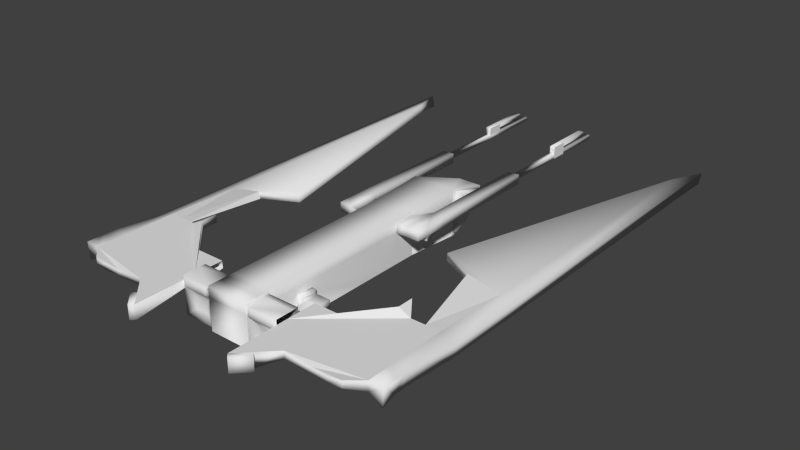 # Source: Spaceship_2_Kon_ana.blend  (saved by Blender 2.72.0; exported with 4.5.12 LTS)
import bpy
from mathutils import Matrix  # noqa: F401  (used for matrix-valued properties, if any)

bpy.ops.wm.read_factory_settings(use_empty=True)
scene = bpy.context.scene
scene.name = 'Scene'

# ---- collections
col_collection_1 = bpy.data.collections.new('Collection 1'); scene.collection.children.link(col_collection_1)

# ---- materials (node trees are filled in below, after node groups)
mat_material = bpy.data.materials.new('Material')
mat_material.alpha_threshold = 0.0
mat_material.use_transparent_shadow = False
mat_material.roughness = 0.5
mat_material.line_color = (0.0, 0.0, 0.0, 1.0)

# ---- material node trees

# ---- world
world_world = bpy.data.worlds.new('World'); scene.world = world_world
world_world.color = (0.05088, 0.05088, 0.05088)
world_world.use_sun_shadow = False
world_world.sun_shadow_jitter_overblur = 0.0
world_world.cycles.sampling_method = 'MANUAL'
world_world.cycles.sample_map_resolution = 256

# ---- meshes
me_cube = bpy.data.meshes.new('Cube')
me_cube.from_pydata([(-1.0, -1.0, -1.0), (-1.0, 1.0, -1.0), (-1.0, -1.0, 1.0), (-1.0, 1.0, 1.0), (0.01039, 1.0, -1.0), (0.01038, -1.0, -1.0), (-1.051, 4.761, -1.163), (-1.051, 4.761, 1.147), (0.1163, 4.761, -1.163), (-0.5789, 7.491, -0.2289), (-0.5789, 7.491, 0.2133), (0.0, 7.491, -0.2289), (0.0, 7.491, 0.2133), (-1.022, 4.929, -1.021), (-1.022, 4.929, 1.005), (-0.6079, 7.323, -0.2017), (-0.6079, 7.323, 0.1861), (-1.168, 4.954, -1.021), (-1.168, 4.954, 1.005), (-0.7542, 7.349, -0.2017), (-0.7542, 7.349, 0.1861), (-1.22, 5.404, -0.6585), (-1.22, 5.404, 0.6428), (-0.9538, 6.942, -0.1324), (-0.9538, 6.942, 0.1167), (-1.241, 5.964, -0.2013), (-1.241, 5.964, 0.1857), (-1.162, 6.422, -0.04487), (-1.162, 6.422, 0.02921), (-1.144, 5.947, -0.2013), (-1.144, 5.947, 0.1857), (-1.064, 6.405, -0.04487), (-1.064, 6.405, 0.02921), (0.01039, 2.052, -1.0), (-1.0, 2.052, 1.0), (-1.0, 2.052, -1.0), (-1.0, 1.041, 0.9224), (-1.0, 2.011, 0.9224), (-1.0, -8.028, -1.0), (-1.0, -7.471, 1.0), (-1.0, -7.471, -1.0), (0.01038, -6.228, -1.0), (-1.0, -6.228, 1.0), (-1.0, -6.228, -1.0), (-0.9621, -7.399, 0.8839), (-0.9621, -7.399, -0.8839), (-0.9621, -6.301, 0.8839), (-0.9621, -6.301, -0.8839), (-2.509, -7.399, 0.8839), (-2.509, -7.399, -0.8839), (-2.509, -6.301, 0.8839), (-2.509, -6.301, -0.8839), (-2.509, -7.261, 0.662), (-2.509, -7.261, 0.03424), (-2.509, -6.439, 0.662), (-2.509, -6.439, 0.2144), (-7.917, -7.261, 0.662), (-7.917, -6.439, 0.662), (-1.0, 1.0, 0.4905), (0.01039, 1.0, 0.4905), (-1.051, 4.761, 0.5588), (-0.5789, 7.491, 0.1006), (0.0, 7.491, 0.1006), (-1.022, 4.929, 0.4891), (-0.6079, 7.323, 0.08729), (-1.168, 4.954, 0.4891), (-0.7542, 7.349, 0.08729), (-1.22, 5.404, 0.3113), (-0.9538, 6.942, 0.05326), (-1.241, 5.964, 0.0871), (-1.162, 6.422, 0.01034), (-1.144, 5.947, 0.0871), (-1.064, 6.405, 0.01034), (-1.0, 2.052, 0.4905), (-1.0, 1.041, 0.4525), (-1.0, 2.011, 0.4525), (-1.0, -7.471, 0.4905), (-1.0, -6.228, 0.4905), (-0.9621, -7.399, 0.4336), (-0.9621, -6.301, 0.4336), (-2.509, -7.399, 0.4336), (-2.509, -6.301, 0.4336), (-2.509, -7.261, 0.3247), (-7.905, -7.261, 0.07931), (-2.509, -7.261, 0.662), (-7.917, -7.261, 0.662), (-2.509, -7.261, 0.3247), (-2.509, -9.738, 0.662), (-7.917, -7.859, 0.662), (-2.509, -9.738, -0.003506), (-7.855, -7.859, -0.1737), (-2.509, -5.44, 0.662), (-7.97, -4.0, 0.4102), (-2.509, -5.44, 0.3247), (-7.855, -4.0, -0.1737), (-5.213, -7.261, 0.662), (-5.213, -7.261, 0.662), (-5.213, -8.392, 0.5788), (-5.252, -8.392, 0.2954), (-5.318, -4.0, 0.9345), (-5.252, -4.0, 0.6036), (-7.97, -0.3869, 0.4102), (-7.855, -0.3869, -0.1737), (-5.318, -3.237, 0.9345), (-5.252, -3.237, 0.6036), (-6.565, -7.261, 0.662), (-6.565, -7.261, 0.662), (-6.579, -7.261, 0.3415), (-6.565, -8.422, 0.662), (-6.579, -8.422, 0.3415), (-6.579, -4.0, 0.3415), (-6.565, -4.0, 0.662), (-5.647, -0.3869, 0.5255), (-5.713, -0.3869, 0.8564), (-7.97, 14.82, 0.4102), (-7.855, 14.82, -0.1737), (-4.048, 0.4547, 0.5255), (-4.114, 0.4547, 0.8564), (-3.861, -7.261, 0.03424), (-3.861, -5.44, 0.662), (-3.861, -6.439, 0.2144), (-3.861, -7.261, 0.662), (-3.861, -7.261, 0.3247), (-3.861, -7.261, 0.662), (-3.861, -7.261, 0.3247), (-3.861, -8.392, 0.662), (-3.861, -8.392, 0.3247), (-3.861, -5.44, 0.3247), (-5.889, -4.0, 0.662), (-5.889, -7.261, 0.662), (-5.889, -7.261, 0.662), (-5.889, -8.422, 0.5707), (-5.915, -8.422, 0.2849), (-5.915, -4.0, 0.4725), (-7.241, -7.261, 0.662), (-7.241, -7.261, 0.662), (-7.241, -7.859, 0.662), (-7.242, -7.859, 0.2104), (-7.242, -4.0, 0.2104), (-7.242, -0.3869, 0.2104), (-7.241, -6.439, 0.662), (-7.241, -4.0, 0.662), (-7.307, -0.3869, 0.5412), (-7.242, 12.93, 0.2104), (-7.307, 12.93, 0.5412), (-2.143, 1.041, 0.9224), (-2.143, 8.283, 0.9224), (-2.143, 1.041, 0.4525), (-2.143, 8.283, 0.4525), (-1.572, 8.283, 0.4525), (-1.572, 1.041, 0.4525), (-1.572, 8.283, 0.9224), (-1.572, 1.041, 0.9224), (-1.985, 8.283, 0.7922), (-1.985, 8.283, 0.5826), (-1.73, 8.283, 0.5826), (-1.73, 8.283, 0.7922), (-1.985, 14.67, 0.7922), (-1.985, 14.67, 0.5826), (-1.73, 14.67, 0.5826), (-1.73, 14.67, 0.7922), (-1.73, 11.49, 0.7922), (-1.73, 11.49, 0.5826), (-1.985, 11.49, 0.7922), (-1.985, 11.49, 0.5826), (-1.73, 12.29, 0.5826), (-1.985, 12.29, 0.5826), (-1.73, 12.29, 0.7922), (-1.985, 12.29, 0.7922), (-1.73, 11.49, 1.162), (-1.985, 11.49, 1.162), (-1.73, 12.29, 1.162), (-1.985, 12.29, 1.162), (-1.73, 12.29, 0.977), (-1.985, 12.29, 0.977), (-1.985, 11.49, 0.977), (-1.73, 11.49, 0.977), (-1.73, 12.29, 1.162), (-1.985, 12.29, 1.162), (-1.73, 12.29, 0.977), (-1.985, 12.29, 0.977), (-1.73, 14.02, 1.162), (-1.985, 14.02, 1.162), (-1.73, 14.02, 0.977), (-1.985, 14.02, 0.977), (-1.392, -7.236, -0.5181), (-2.079, -7.236, -0.5181), (-1.392, -7.236, 0.06775), (-2.079, -7.236, 0.06775), (-1.962, 11.97, 0.7731), (-1.962, 11.97, 0.6017), (-1.753, 11.97, 0.6017), (-1.753, 11.97, 0.7731), (-1.93, 11.97, 0.7469), (-1.93, 11.97, 0.6279), (-1.785, 11.97, 0.6279), (-1.785, 11.97, 0.7469), (-1.948, 12.22, 0.9624), (-1.051, 4.761, -1.163), (0.1163, 4.761, -1.163), (-0.5789, 7.491, -0.2289), (0.0, 7.491, -0.2289), (-1.051, 4.761, -1.163), (0.1163, 4.761, -1.163), (0.01039, 2.052, -1.0), (-1.0, 2.052, -1.0), (-1.0, 1.0, -1.0), (0.01039, 1.0, -1.0), (0.01039, 2.052, -1.0), (-1.0, 2.052, -1.0), (-1.0, -1.0, -1.0), (-1.0, 1.0, -1.0), (0.01039, 1.0, -1.0), (0.01038, -1.0, -1.0), (-1.0, -1.0, -1.0), (0.01038, -1.0, -1.0), (0.01038, -6.228, -1.0), (-1.0, -6.228, -1.0), (-0.5789, 7.491, -0.2289), (-0.5789, 7.491, 0.2133), (0.0, 7.491, -0.2289), (0.0, 7.491, 0.2133), (-0.5789, 7.491, 0.1006), (0.0, 7.491, 0.1006), (-1.0, -8.028, -1.0), (-1.0, -7.471, -1.0), (0.01038, -6.228, -1.0), (-1.0, -6.228, -1.0), (-1.418, -6.301, -0.4953), (-2.053, -6.301, -0.4953), (-1.418, -6.301, 0.04498), (-2.053, -6.301, 0.04498), (-1.418, -4.165, -0.4953), (-2.053, -4.165, -0.4953), (-1.418, -4.165, 0.04498), (-2.053, -4.165, 0.04498), (-2.053, -4.758, 0.04498), (-1.418, -4.758, 0.04498), (-2.053, -4.758, -0.4953), (-1.418, -4.758, -0.4953), (-1.207, -4.165, -0.4953), (-1.207, -4.165, 0.04498), (-1.207, -4.758, 0.04498), (-1.207, -4.758, -0.4953), (-1.207, -4.047, -0.6032), (-1.207, -4.047, 0.1529), (-1.207, -4.876, 0.1529), (-1.207, -4.876, -0.6032), (-0.9565, -4.047, -0.6032), (-0.9565, -4.047, 0.1529), (-0.9565, -4.876, 0.1529), (-0.9565, -4.876, -0.6032), (-1.17, -7.51, 0.8233), (-2.301, -7.51, 0.8233), (-1.17, -7.51, 0.4942), (-2.301, -7.51, 0.4942), (-1.248, -6.301, 0.8839), (-1.248, -6.301, -0.8839), (-1.248, -7.399, -0.8839), (-1.248, -7.399, 0.8839), (-1.248, -7.399, 0.4336), (-1.519, -7.236, -0.5181), (-1.519, -7.236, 0.06775), (-1.535, -6.301, -0.4953), (-1.535, -6.301, 0.04498), (-1.535, -4.165, -0.4953), (-1.535, -4.165, 0.04498), (-1.535, -4.758, 0.04498), (-1.379, -7.51, 0.8233), (-1.379, -7.51, 0.4942), (-1.0, -6.85, 1.0), (-1.0, -6.85, -1.0), (0.01038, -6.85, -1.0), (-0.9621, -6.85, 0.8839), (-0.9621, -6.85, -0.8839), (-2.509, -6.85, 0.8839), (-2.509, -6.85, -0.8839), (-2.509, -6.85, 0.662), (-2.509, -6.85, -0.1159), (-7.917, -6.85, 0.662), (-7.905, -6.85, 0.07931), (-3.861, -6.85, -0.1159), (-7.241, -6.85, 0.662), (-1.0, -6.85, -1.0), (0.01038, -6.85, -1.0), (-1.248, -6.85, -0.8839), (0.01038, -6.554, -1.0), (-3.861, -6.654, 0.06427), (0.01038, -6.554, -1.0), (-1.248, -6.588, -0.8839), (-1.0, -6.554, 1.0), (-1.0, -6.554, -1.0), (-0.9621, -6.588, 0.8839), (-0.9621, -6.588, -0.8839), (-2.509, -6.588, 0.8839), (-2.509, -6.588, -0.8839), (-2.509, -6.654, 0.662), (-2.509, -6.654, 0.06427), (-7.917, -6.654, 0.662), (-7.905, -6.654, 0.07931), (-7.241, -6.654, 0.662), (-1.0, -6.554, -1.0), (-1.105, -6.301, 0.8839), (-1.105, -7.399, -0.8839), (-1.455, -7.236, -0.5181), (-1.105, -6.301, -0.8839), (-1.105, -7.399, 0.8839), (-1.105, -7.399, 0.4336), (-1.455, -7.236, 0.06775), (-1.477, -6.301, -0.4953), (-1.477, -6.301, 0.04498), (-1.477, -4.165, -0.4953), (-1.477, -4.165, 0.04498), (-1.477, -4.758, 0.04498), (-1.275, -7.51, 0.8233), (-1.275, -7.51, 0.4942), (-1.105, -6.85, -0.8839), (-1.105, -6.588, -0.8839), (-1.298, -6.943, -0.8839), (-1.298, -6.495, -0.8839), (-1.054, -6.943, -0.8839), (-1.054, -6.495, -0.8839), (-1.298, -6.943, -0.9981), (-1.298, -6.495, -0.9981), (-1.054, -6.943, -0.9981), (-1.054, -6.495, -0.9981), (-1.26, -6.872, -0.9981), (-1.26, -6.566, -0.9981), (-1.093, -6.872, -0.9981), (-1.093, -6.566, -0.9981), (-1.26, -6.872, -1.216), (-1.26, -6.566, -1.216), (-1.093, -6.872, -1.216), (-1.093, -6.566, -1.216), (-1.093, -6.566, -1.068), (-1.093, -6.872, -1.068), (-1.26, -6.566, -1.068), (-1.26, -6.872, -1.068), (-0.3361, -6.566, -1.068), (-0.3361, -6.872, -1.068), (-0.3361, -6.566, -1.216), (-0.3361, -6.872, -1.216), (-1.0, 1.087, 1.0), (-1.0, 1.087, -1.0), (0.01039, 1.087, -1.0), (-1.0, 1.121, 0.9224), (-1.0, 1.121, 0.4525), (-2.143, 1.642, 0.9224), (-2.143, 1.642, 0.4525), (-1.572, 1.642, 0.4525), (-1.0, 1.087, -1.0), (0.01039, 1.087, -1.0), (0.01039, 1.255, -1.0), (-1.0, 1.276, 0.4525), (-2.143, 2.795, 0.4525), (-1.572, 2.795, 0.4525), (0.01039, 1.255, -1.0), (-1.0, 1.255, 1.0), (-1.0, 1.255, -1.0), (-1.0, 1.276, 0.9224), (-2.143, 2.795, 0.9224), (-1.572, 2.795, 0.9224), (-1.0, 1.255, -1.0), (-2.082, 1.765, 0.1232), (-1.633, 1.765, 0.1232), (-2.082, 2.671, 0.4525), (-1.633, 2.671, 0.4525), (-3.131, -7.261, 0.03424), (-3.131, -5.44, 0.662), (-3.131, -6.439, 0.2144), (-3.131, -7.261, 0.662), (-3.131, -7.261, 0.3247), (-3.131, -7.261, 0.662), (-3.131, -7.261, 0.3247), (-3.131, -9.119, 0.662), (-3.131, -9.119, -0.003506), (-3.131, -5.44, 0.3247), (-3.131, -6.85, -0.1159), (-3.131, -6.654, 0.06427), (-2.687, -9.917, 0.662), (-2.687, -9.917, -0.003506), (-3.309, -9.297, 0.662), (-3.309, -9.297, -0.003507), (-2.069, 1.658, 0.4094), (-1.647, 1.658, 0.4094), (-2.024, 1.749, 0.1662), (-1.692, 1.749, 0.1662), (-2.069, 2.263, 0.7307), (-1.647, 2.263, 0.7307), (-2.024, 2.354, 0.4876), (-1.692, 2.354, 0.4876), (-0.9915, 4.881, -1.122), (-0.5612, 7.371, -0.2701), (0.0, 7.371, -0.2701), (-0.9915, 4.926, -1.251), (0.07273, 4.926, -1.251), (-0.5612, 7.415, -0.399), (0.0, 7.415, -0.399), (-0.9915, 4.926, -1.251), (0.07273, 4.926, -1.251), (-0.5612, 6.494, -1.178), (0.0, 6.494, -1.178), (-0.5789, 7.491, -0.2289), (0.0, 7.491, -0.2289), (-0.5612, 7.371, -0.2701), (0.0, 7.371, -0.2701), (-0.5612, 7.415, -0.399), (0.0, 7.415, -0.399), (-0.9915, 4.926, -1.251), (0.07273, 4.926, -1.251), (-0.5612, 6.494, -1.178), (0.0, 6.494, -1.178), (1.0, -1.0, -1.0), (1.0, 1.0, -1.0), (1.0, -1.0, 1.0), (1.0, 1.0, 1.0), (-0.01039, 1.0, -1.0), (-0.01038, -1.0, -1.0), (1.051, 4.761, -1.163), (1.051, 4.761, 1.147), (-0.1163, 4.761, -1.163), (0.5789, 7.491, -0.2289), (0.5789, 7.491, 0.2133), (0.0, 7.491, -0.2289), (0.0, 7.491, 0.2133), (1.022, 4.929, -1.021), (1.022, 4.929, 1.005), (0.6079, 7.323, -0.2017), (0.6079, 7.323, 0.1861), (1.168, 4.954, -1.021), (1.168, 4.954, 1.005), (0.7542, 7.349, -0.2017), (0.7542, 7.349, 0.1861), (1.22, 5.404, -0.6585), (1.22, 5.404, 0.6428), (0.9538, 6.942, -0.1324), (0.9538, 6.942, 0.1167), (1.241, 5.964, -0.2013), (1.241, 5.964, 0.1857), (1.162, 6.422, -0.04487), (1.162, 6.422, 0.02921), (1.144, 5.947, -0.2013), (1.144, 5.947, 0.1857), (1.064, 6.405, -0.04487), (1.064, 6.405, 0.02921), (-0.01039, 2.052, -1.0), (1.0, 2.052, 1.0), (1.0, 2.052, -1.0), (1.0, 1.041, 0.9224), (1.0, 2.011, 0.9224), (1.0, -8.028, -1.0), (1.0, -7.471, 1.0), (1.0, -7.471, -1.0), (-0.01038, -6.228, -1.0), (1.0, -6.228, 1.0), (1.0, -6.228, -1.0), (0.9621, -7.399, 0.8839), (0.9621, -7.399, -0.8839), (0.9621, -6.301, 0.8839), (0.9621, -6.301, -0.8839), (2.509, -7.399, 0.8839), (2.509, -7.399, -0.8839), (2.509, -6.301, 0.8839), (2.509, -6.301, -0.8839), (2.509, -7.261, 0.662), (2.509, -7.261, 0.03424), (2.509, -6.439, 0.662), (2.509, -6.439, 0.2144), (7.917, -7.261, 0.662), (7.917, -6.439, 0.662), (1.0, 1.0, 0.4905), (-0.01039, 1.0, 0.4905), (1.051, 4.761, 0.5588), (0.5789, 7.491, 0.1006), (0.0, 7.491, 0.1006), (1.022, 4.929, 0.4891), (0.6079, 7.323, 0.08729), (1.168, 4.954, 0.4891), (0.7542, 7.349, 0.08729), (1.22, 5.404, 0.3113), (0.9538, 6.942, 0.05326), (1.241, 5.964, 0.0871), (1.162, 6.422, 0.01034), (1.144, 5.947, 0.0871), (1.064, 6.405, 0.01034), (1.0, 2.052, 0.4905), (1.0, 1.041, 0.4525), (1.0, 2.011, 0.4525), (1.0, -7.471, 0.4905), (1.0, -6.228, 0.4905), (0.9621, -7.399, 0.4336), (0.9621, -6.301, 0.4336), (2.509, -7.399, 0.4336), (2.509, -6.301, 0.4336), (2.509, -7.261, 0.3247), (7.905, -7.261, 0.07931), (2.509, -7.261, 0.662), (7.917, -7.261, 0.662), (2.509, -7.261, 0.3247), (2.509, -9.738, 0.662), (7.917, -7.859, 0.662), (2.509, -9.738, -0.003506), (7.855, -7.859, -0.1737), (2.509, -5.44, 0.662), (7.97, -4.0, 0.4102), (2.509, -5.44, 0.3247), (7.855, -4.0, -0.1737), (5.213, -7.261, 0.662), (5.213, -7.261, 0.662), (5.213, -8.392, 0.5788), (5.252, -8.392, 0.2954), (5.318, -4.0, 0.9345), (5.252, -4.0, 0.6036), (7.97, -0.3869, 0.4102), (7.855, -0.3869, -0.1737), (5.318, -3.237, 0.9345), (5.252, -3.237, 0.6036), (6.565, -7.261, 0.662), (6.565, -7.261, 0.662), (6.579, -7.261, 0.3415), (6.565, -8.422, 0.662), (6.579, -8.422, 0.3415), (6.579, -4.0, 0.3415), (6.565, -4.0, 0.662), (5.647, -0.3869, 0.5255), (5.713, -0.3869, 0.8564), (7.97, 14.82, 0.4102), (7.855, 14.82, -0.1737), (4.048, 0.4547, 0.5255), (4.114, 0.4547, 0.8564), (3.861, -7.261, 0.03424), (3.861, -5.44, 0.662), (3.861, -6.439, 0.2144), (3.861, -7.261, 0.662), (3.861, -7.261, 0.3247), (3.861, -7.261, 0.662), (3.861, -7.261, 0.3247), (3.861, -8.392, 0.662), (3.861, -8.392, 0.3247), (3.861, -5.44, 0.3247), (5.889, -4.0, 0.662), (5.889, -7.261, 0.662), (5.889, -7.261, 0.662), (5.889, -8.422, 0.5707), (5.915, -8.422, 0.2849), (5.915, -4.0, 0.4725), (7.241, -7.261, 0.662), (7.241, -7.261, 0.662), (7.241, -7.859, 0.662), (7.242, -7.859, 0.2104), (7.242, -4.0, 0.2104), (7.242, -0.3869, 0.2104), (7.241, -6.439, 0.662), (7.241, -4.0, 0.662), (7.307, -0.3869, 0.5412), (7.242, 12.93, 0.2104), (7.307, 12.93, 0.5412), (2.143, 1.041, 0.9224), (2.143, 8.283, 0.9224), (2.143, 1.041, 0.4525), (2.143, 8.283, 0.4525), (1.572, 8.283, 0.4525), (1.572, 1.041, 0.4525), (1.572, 8.283, 0.9224), (1.572, 1.041, 0.9224), (1.985, 8.283, 0.7922), (1.985, 8.283, 0.5826), (1.73, 8.283, 0.5826), (1.73, 8.283, 0.7922), (1.985, 14.67, 0.7922), (1.985, 14.67, 0.5826), (1.73, 14.67, 0.5826), (1.73, 14.67, 0.7922), (1.73, 11.49, 0.7922), (1.73, 11.49, 0.5826), (1.985, 11.49, 0.7922), (1.985, 11.49, 0.5826), (1.73, 12.29, 0.5826), (1.985, 12.29, 0.5826), (1.73, 12.29, 0.7922), (1.985, 12.29, 0.7922), (1.73, 11.49, 1.162), (1.985, 11.49, 1.162), (1.73, 12.29, 1.162), (1.985, 12.29, 1.162), (1.73, 12.29, 0.977), (1.985, 12.29, 0.977), (1.985, 11.49, 0.977), (1.73, 11.49, 0.977), (1.73, 12.29, 1.162), (1.985, 12.29, 1.162), (1.73, 12.29, 0.977), (1.985, 12.29, 0.977), (1.73, 14.02, 1.162), (1.985, 14.02, 1.162), (1.73, 14.02, 0.977), (1.985, 14.02, 0.977), (1.392, -7.236, -0.5181), (2.079, -7.236, -0.5181), (1.392, -7.236, 0.06775), (2.079, -7.236, 0.06775), (1.051, 4.761, -1.163), (-0.1163, 4.761, -1.163), (0.5789, 7.491, -0.2289), (0.0, 7.491, -0.2289), (1.051, 4.761, -1.163), (-0.1163, 4.761, -1.163), (-0.01039, 2.052, -1.0), (1.0, 2.052, -1.0), (1.0, 1.0, -1.0), (-0.01039, 1.0, -1.0), (-0.01039, 2.052, -1.0), (1.0, 2.052, -1.0), (1.0, -1.0, -1.0), (1.0, 1.0, -1.0), (-0.01039, 1.0, -1.0), (-0.01038, -1.0, -1.0), (1.0, -1.0, -1.0), (-0.01038, -1.0, -1.0), (-0.01038, -6.228, -1.0), (1.0, -6.228, -1.0), (0.5789, 7.491, -0.2289), (0.5789, 7.491, 0.2133), (0.0, 7.491, -0.2289), (0.0, 7.491, 0.2133), (0.5789, 7.491, 0.1006), (0.0, 7.491, 0.1006), (1.0, -8.028, -1.0), (1.0, -7.471, -1.0), (-0.01038, -6.228, -1.0), (1.0, -6.228, -1.0), (1.418, -6.301, -0.4953), (2.053, -6.301, -0.4953), (1.418, -6.301, 0.04498), (2.053, -6.301, 0.04498), (1.418, -4.165, -0.4953), (2.053, -4.165, -0.4953), (1.418, -4.165, 0.04498), (2.053, -4.165, 0.04498), (2.053, -4.758, 0.04498), (1.418, -4.758, 0.04498), (2.053, -4.758, -0.4953), (1.418, -4.758, -0.4953), (1.207, -4.165, -0.4953), (1.207, -4.165, 0.04498), (1.207, -4.758, 0.04498), (1.207, -4.758, -0.4953), (1.207, -4.047, -0.6032), (1.207, -4.047, 0.1529), (1.207, -4.876, 0.1529), (1.207, -4.876, -0.6032), (0.9565, -4.047, -0.6032), (0.9565, -4.047, 0.1529), (0.9565, -4.876, 0.1529), (0.9565, -4.876, -0.6032), (1.17, -7.51, 0.8233), (2.301, -7.51, 0.8233), (1.17, -7.51, 0.4942), (2.301, -7.51, 0.4942), (1.248, -6.301, 0.8839), (1.248, -6.301, -0.8839), (1.248, -7.399, -0.8839), (1.248, -7.399, 0.8839), (1.248, -7.399, 0.4336), (1.519, -7.236, -0.5181), (1.519, -7.236, 0.06775), (1.535, -6.301, -0.4953), (1.535, -6.301, 0.04498), (1.535, -4.165, -0.4953), (1.535, -4.165, 0.04498), (1.535, -4.758, 0.04498), (1.379, -7.51, 0.8233), (1.379, -7.51, 0.4942), (1.0, -6.85, 1.0), (1.0, -6.85, -1.0), (-0.01038, -6.85, -1.0), (0.9621, -6.85, 0.8839), (0.9621, -6.85, -0.8839), (2.509, -6.85, 0.8839), (2.509, -6.85, -0.8839), (2.509, -6.85, 0.662), (2.509, -6.85, -0.1159), (7.917, -6.85, 0.662), (7.905, -6.85, 0.07931), (3.861, -6.85, -0.1159), (7.241, -6.85, 0.662), (1.0, -6.85, -1.0), (-0.01038, -6.85, -1.0), (1.248, -6.85, -0.8839), (-0.01038, -6.554, -1.0), (3.861, -6.654, 0.06427), (-0.01038, -6.554, -1.0), (1.248, -6.588, -0.8839), (1.0, -6.554, 1.0), (1.0, -6.554, -1.0), (0.9621, -6.588, 0.8839), (0.9621, -6.588, -0.8839), (2.509, -6.588, 0.8839), (2.509, -6.588, -0.8839), (2.509, -6.654, 0.662), (2.509, -6.654, 0.06427), (7.917, -6.654, 0.662), (7.905, -6.654, 0.07931), (7.241, -6.654, 0.662), (1.0, -6.554, -1.0), (1.105, -6.301, 0.8839), (1.105, -7.399, -0.8839), (1.455, -7.236, -0.5181), (1.105, -6.301, -0.8839), (1.105, -7.399, 0.8839), (1.105, -7.399, 0.4336), (1.455, -7.236, 0.06775), (1.477, -6.301, -0.4953), (1.477, -6.301, 0.04498), (1.477, -4.165, -0.4953), (1.477, -4.165, 0.04498), (1.477, -4.758, 0.04498), (1.275, -7.51, 0.8233), (1.275, -7.51, 0.4942), (1.105, -6.85, -0.8839), (1.105, -6.588, -0.8839), (1.298, -6.943, -0.8839), (1.298, -6.495, -0.8839), (1.054, -6.943, -0.8839), (1.054, -6.495, -0.8839), (1.298, -6.943, -0.9981), (1.298, -6.495, -0.9981), (1.054, -6.943, -0.9981), (1.054, -6.495, -0.9981), (1.26, -6.872, -0.9981), (1.26, -6.566, -0.9981), (1.093, -6.872, -0.9981), (1.093, -6.566, -0.9981), (1.26, -6.872, -1.216), (1.26, -6.566, -1.216), (1.093, -6.872, -1.216), (1.093, -6.566, -1.216), (1.093, -6.566, -1.068), (1.093, -6.872, -1.068), (1.26, -6.566, -1.068), (1.26, -6.872, -1.068), (1.0, 1.087, 1.0), (1.0, 1.087, -1.0), (-0.01039, 1.087, -1.0), (1.0, 1.121, 0.9224), (1.0, 1.121, 0.4525), (2.143, 1.642, 0.9224), (2.143, 1.642, 0.4525), (1.572, 1.642, 0.4525), (1.0, 1.087, -1.0), (-0.01039, 1.087, -1.0), (-0.01039, 1.255, -1.0), (1.0, 1.276, 0.4525), (2.143, 2.795, 0.4525), (1.572, 2.795, 0.4525), (-0.01039, 1.255, -1.0), (1.0, 1.255, 1.0), (1.0, 1.255, -1.0), (1.0, 1.276, 0.9224), (2.143, 2.795, 0.9224), (1.572, 2.795, 0.9224), (1.0, 1.255, -1.0), (2.082, 1.765, 0.1232), (1.633, 1.765, 0.1232), (2.082, 2.671, 0.4525), (1.633, 2.671, 0.4525), (3.131, -7.261, 0.03424), (3.131, -5.44, 0.662), (3.131, -6.439, 0.2144), (3.131, -7.261, 0.662), (3.131, -7.261, 0.3247), (3.131, -7.261, 0.662), (3.131, -7.261, 0.3247), (3.131, -9.119, 0.662), (3.131, -9.119, -0.003506), (3.131, -5.44, 0.3247), (3.131, -6.85, -0.1159), (3.131, -6.654, 0.06427), (2.687, -9.917, 0.662), (2.687, -9.917, -0.003506), (3.309, -9.297, 0.662), (3.309, -9.297, -0.003507), (2.069, 1.658, 0.4094), (1.647, 1.658, 0.4094), (2.024, 1.749, 0.1662), (1.692, 1.749, 0.1662), (2.069, 2.263, 0.7307), (1.647, 2.263, 0.7307), (2.024, 2.354, 0.4876), (1.692, 2.354, 0.4876), (0.9915, 4.881, -1.122), (0.5612, 7.371, -0.2701), (0.0, 7.371, -0.2701), (0.9915, 4.926, -1.251), (-0.07273, 4.926, -1.251), (0.5612, 7.415, -0.399), (0.0, 7.415, -0.399), (0.9915, 4.926, -1.251), (-0.07273, 4.926, -1.251), (0.5612, 6.494, -1.178), (0.0, 6.494, -1.178), (0.5789, 7.491, -0.2289), (0.0, 7.491, -0.2289), (0.5612, 7.371, -0.2701), (0.0, 7.371, -0.2701), (0.5612, 7.415, -0.399), (0.0, 7.415, -0.399), (0.9915, 4.926, -1.251), (-0.07273, 4.926, -1.251), (0.5612, 6.494, -1.178), (0.0, 6.494, -1.178), (-1.0, -8.114, -1.0), (-1.0, -8.114, -1.0), (1.0, -8.114, -1.0), (1.0, -8.114, -1.0)], [(620, 704), (80, 52), (43, 211), (223, 62), (1, 210), (80, 82), (95, 96), (105, 106), (121, 123), (129, 130), (205, 209), (8, 199), (203, 8), (4, 207), (212, 4), (5, 213), (215, 5), (686, 620), (301, 217), (224, 38), (309, 263), (272, 284), (286, 288), (228, 309), (1, 209), (344, 351), (352, 356), (370, 372), (401, 411), (407, 397), (395, 399), (399, 409), (405, 393), (227, 217), (227, 630), (492, 464), (455, 614), (626, 474), (413, 613), (492, 494), (507, 508), (517, 518), (533, 535), (541, 542), (583, 585), (608, 612), (420, 602), (606, 420), (416, 610), (615, 416), (417, 616), (618, 417), (218, 403), (627, 450), (712, 666), (675, 687), (689, 691), (631, 712), (735, 733), (413, 612), (743, 750), (751, 755), (769, 771), (800, 810), (806, 796), (794, 798), (798, 808), (804, 792), (812, 811), (814, 813), (10, 221), (7, 219)], [(211, 210, 214, 43, 217, 77, 42, 2, 3, 58, 1), (73, 34, 7, 60), (33, 35, 205, 204), (9, 61, 222, 218), (9, 6, 13, 15), (6, 9, 200, 198), (15, 13, 17, 19), (7, 10, 16, 14), (15, 64, 16, 10, 218, 222, 219, 9), (60, 7, 14, 63), (14, 16, 20, 18), (63, 14, 18, 65), (18, 20, 24, 22), (65, 18, 22, 67), (27, 25, 29, 31), (22, 24, 28, 26), (22, 26, 69, 25, 21, 67), (30, 32, 72, 31, 29, 71), (26, 28, 32, 30), (70, 27, 31, 72), (26, 30, 71, 29, 25, 69), (58, 73, 35, 206, 1), (35, 33, 208, 209), (349, 150, 147, 348), (109, 137, 107), (58, 3, 36, 74), (77, 43, 47, 79), (43, 41, 226, 227), (41, 43, 217, 216), (76, 39, 44, 78), (290, 42, 46, 292), (80, 260, 307, 78, 254, 315, 269, 255), (120, 127, 376, 369), (276, 49, 80, 81, 51, 295), (371, 82, 86, 373), (98, 132, 109, 107, 124, 126), (35, 73, 60, 6), (6, 60, 63, 13), (13, 63, 65, 17), (66, 19, 17, 21, 23, 68, 24, 20), (17, 65, 67, 21), (24, 68, 23, 21, 25, 27, 70, 28), (28, 70, 72, 32), (34, 73, 75, 37), (42, 77, 79, 46), (40, 76, 78, 45), (373, 86, 89, 375), (82, 52, 84, 86), (137, 136, 88, 90), (86, 84, 87, 89), (99, 100, 104, 103), (92, 94, 299, 280, 83, 90, 88, 85, 56, 279, 298, 57), (119, 127, 100, 99), (113, 112, 116, 117), (133, 110, 111, 128), (138, 94, 102, 139), (94, 92, 101, 102), (97, 131, 108, 109, 132, 98, 126, 125), (141, 111, 110, 138), (144, 143, 115, 114), (142, 113, 117, 144), (139, 102, 115, 143), (102, 101, 114, 115), (377, 367, 118, 281), (367, 371, 122, 118), (277, 296, 54, 91, 368, 119, 99, 103, 128, 111, 141, 140, 300, 282, 134, 135, 136, 108, 131, 97, 125, 374, 87, 84, 52), (375, 374, 125, 126), (368, 376, 127, 119), (109, 108, 136, 137), (110, 138, 139, 112), (92, 141, 142, 101), (117, 116, 143, 144), (101, 142, 144, 114), (112, 139, 143, 116), (354, 360, 146, 148), (151, 149, 155, 156), (361, 151, 146, 360), (150, 152, 145, 147), (90, 83, 107), (74, 36, 152, 150), (167, 165, 159, 160), (146, 151, 156, 153), (149, 148, 154, 155), (148, 146, 153, 154), (168, 167, 160, 157), (154, 164, 166, 158, 159, 165, 162, 155), (154, 153, 163, 168, 157, 158, 166, 164), (156, 155, 162, 161), (153, 156, 161, 163), (161, 162, 165, 167), (173, 174, 180, 179), (170, 169, 171, 172), (575, 587, 582, 581, 588, 573), (174, 175, 170, 172), (167, 173, 179, 177, 171, 169, 176, 161), (167, 168, 174, 173), (163, 161, 176, 169, 170, 175), (34, 446, 419, 7), (179, 180, 184, 183), (171, 173, 179, 177), (174, 172, 178, 180), (172, 171, 177, 178), (177, 179, 183, 181), (180, 178, 182, 184), (178, 177, 181, 182), (42, 454, 414, 2), (415, 741, 756, 446, 34, 357, 342, 3), (168, 163, 175, 174), (80, 49, 186, 188), (45, 78, 187, 185), (188, 262, 308, 187, 78, 307, 260, 80), (181, 183, 184, 182), (157, 160, 159, 158), (3, 2, 414, 415), (39, 451, 673, 693, 454, 42, 290, 270), (198, 200, 392, 391), (9, 11, 201, 200), (35, 6, 202, 205), (358, 35, 209, 362), (0, 1, 211, 210), (43, 0, 214, 217), (10, 12, 221, 219), (61, 10, 219, 222), (11, 9, 218, 220), (291, 43, 227, 301), (452, 488, 451, 39, 76, 40), (46, 79, 47, 305, 257, 51, 81, 50, 256, 302), (233, 235, 266, 312, 234, 241, 240, 232, 311, 265), (231, 236, 235, 233, 238, 229), (237, 239, 243, 242), (231, 264, 310, 230, 237, 236), (230, 228, 239, 237), (242, 243, 247, 246), (239, 232, 240, 243), (235, 236, 267, 313, 237, 242, 241, 234, 312, 266), (246, 247, 251, 250), (243, 240, 244, 247), (241, 242, 246, 245), (240, 241, 245, 244), (250, 251, 248, 249), (247, 244, 248, 251), (245, 246, 250, 249), (244, 245, 249, 248), (48, 80, 255, 253), (78, 44, 252, 254), (39, 270, 273, 44), (136, 135, 134, 282, 300, 140, 141, 92, 57, 298, 279, 56, 85, 88), (378, 377, 281, 287), (40, 271, 283, 225), (317, 316, 320, 321), (270, 290, 292, 273), (271, 291, 301, 283), (274, 293, 47, 43, 225, 283, 227, 40, 45), (369, 378, 287, 120), (45, 185, 304, 261, 186, 49, 258, 303), (304, 185, 187, 308, 262, 188, 186, 261), (229, 238, 233, 265, 311, 232, 239, 228, 263), (252, 314, 268, 253, 255, 269, 315, 254), (48, 253, 268, 314, 252, 44, 306, 259), (44, 273, 292, 46, 302, 256, 50, 294, 275, 48, 259, 306), (49, 276, 295, 51, 257, 305, 47, 293, 274, 45, 303, 258), (321, 320, 324, 325), (289, 317, 321, 319), (285, 289, 319, 318), (316, 285, 318, 320), (325, 324, 328, 329), (319, 321, 325, 323), (318, 319, 323, 322), (320, 318, 322, 324), (323, 325, 329, 327), (322, 323, 327, 326), (324, 322, 326, 328), (336, 334, 333, 331), (337, 336, 331, 330), (329, 328, 335, 334), (327, 329, 334, 336), (326, 327, 336, 337), (335, 328, 326, 337, 330, 332, 341, 339), (334, 335, 339, 338), (333, 334, 338, 340), (354, 355, 366, 365), (137, 90, 107), (3, 342, 357, 34, 37, 359, 345, 36), (147, 145, 347, 348), (36, 345, 359, 37, 361, 360, 347, 145, 152), (1, 343, 350, 206), (348, 347, 360, 354), (343, 358, 362, 350), (149, 355, 354, 148), (361, 355, 149, 151), (363, 365, 366, 364), (355, 349, 364, 366), (354, 365, 363, 348), (348, 363, 385, 383), (122, 371, 373, 124), (124, 373, 375, 126), (278, 53, 367, 377), (53, 82, 371, 367), (374, 375, 382, 381), (91, 93, 376, 368), (297, 278, 377, 378), (55, 297, 378, 369), (380, 379, 381, 382), (375, 89, 380, 382), (87, 374, 381, 379), (89, 87, 379, 380), (383, 385, 389, 387), (364, 349, 384, 386), (363, 364, 386, 385), (349, 348, 383, 384), (388, 387, 389, 390), (386, 384, 388, 390), (385, 386, 390, 389), (384, 383, 387, 388), (391, 392, 396, 394), (394, 396, 400, 398), (398, 400, 410, 408), (400, 396, 406, 410), (806, 805, 809, 810, 411, 410, 406, 407), (405, 404, 402, 802, 801, 803, 804), (804, 803, 805, 806, 407, 406, 404, 405), (198, 391, 790, 601), (396, 392, 404, 406), (392, 200, 402, 404), (200, 201, 403, 402), (37, 75, 355, 361), (75, 353, 346, 74, 150, 349, 355), (127, 120, 124, 107, 100), (124, 120, 287, 281, 118, 122), (103, 104, 133, 128), (280, 299, 94, 138, 110, 133, 104, 100, 107, 83), (142, 141, 111, 113), (110, 112, 113, 111), (376, 93, 55, 369), (614, 413, 470, 415, 414, 454, 489, 620, 455, 617, 613), (485, 472, 419, 446), (445, 607, 608, 447), (421, 621, 625, 473), (421, 427, 425, 418), (418, 601, 603, 421), (427, 431, 429, 425), (419, 426, 428, 422), (476, 427, 421, 622, 625, 621, 422, 428), (472, 475, 426, 419), (426, 430, 432, 428), (428, 432, 478, 431, 427, 476), (475, 477, 430, 426), (430, 434, 436, 432), (477, 479, 434, 430), (439, 443, 441, 437), (434, 438, 440, 436), (434, 479, 433, 437, 481, 438), (442, 483, 441, 443, 484, 444), (438, 442, 444, 440), (482, 484, 443, 439), (438, 481, 437, 441, 483, 442), (470, 413, 609, 447, 485), (447, 612, 611, 445), (748, 747, 559, 562), (521, 519, 549), (470, 486, 448, 415), (489, 491, 459, 455), (455, 630, 629, 453), (453, 619, 620, 455), (488, 490, 456, 451), (686, 630, 704), (693, 695, 458, 454), (492, 658, 672, 718, 657, 490, 710, 663), (532, 768, 775, 539), (679, 698, 463, 493, 492, 461), (770, 772, 498, 494), (510, 538, 536, 519, 521, 544), (447, 418, 472, 485), (625, 801, 621, 403, 802, 402, 218, 222, 219, 624, 221, 422, 622), (418, 425, 475, 472), (425, 429, 477, 475), (478, 432, 436, 480, 435, 433, 429, 431), (429, 433, 479, 477), (436, 440, 482, 439, 437, 433, 435, 480), (440, 444, 484, 482), (446, 449, 487, 485), (454, 458, 491, 489), (452, 457, 490, 488), (772, 774, 501, 498), (494, 498, 496, 464), (549, 502, 500, 548), (498, 501, 499, 496), (511, 515, 516, 512), (504, 469, 701, 682, 468, 497, 500, 502, 495, 683, 702, 506), (531, 511, 512, 539), (525, 529, 528, 524), (545, 540, 523, 522), (550, 551, 514, 506), (506, 514, 513, 504), (509, 537, 538, 510, 544, 521, 520, 543), (553, 550, 522, 523), (556, 526, 527, 555), (554, 556, 529, 525), (551, 555, 527, 514), (514, 527, 526, 513), (776, 684, 530, 766), (766, 530, 534, 770), (680, 464, 496, 499, 773, 537, 509, 543, 520, 548, 547, 546, 685, 703, 552, 553, 523, 540, 515, 511, 531, 767, 503, 466, 699), (774, 538, 537, 773), (767, 531, 539, 775), (521, 549, 548, 520), (522, 524, 551, 550), (504, 513, 554, 553), (529, 556, 555, 528), (513, 526, 556, 554), (524, 528, 555, 551), (753, 560, 558, 759), (563, 568, 567, 561), (760, 759, 558, 563), (562, 559, 557, 564), (502, 519, 495), (486, 562, 564, 448), (568, 573, 579, 572, 571, 577, 574, 567), (558, 565, 568, 563), (561, 567, 566, 560), (560, 566, 565, 558), (580, 569, 572, 579), (578, 570, 569, 580), (565, 575, 573, 568), (566, 576, 575, 565), (585, 591, 592, 586), (582, 584, 583, 581), (586, 590, 592, 584, 582, 587, 575, 576, 578, 580), (579, 585, 586, 580), (591, 595, 596, 592), (586, 592, 590, 584), (584, 590, 589, 583), (592, 596, 594, 590), (590, 594, 593, 589), (492, 600, 598, 461), (457, 597, 599, 490), (600, 492, 663, 710, 490, 599, 711, 665), (569, 570, 571, 572), (593, 594, 596, 595), (601, 790, 791, 603), (421, 603, 604, 423), (447, 608, 605, 418), (757, 761, 612, 447), (412, 613, 614, 413), (455, 620, 617, 412), (422, 622, 624, 424), (473, 625, 622, 422), (423, 623, 621, 421), (694, 704, 630, 455), (458, 705, 659, 462, 493, 463, 660, 708, 459, 491), (636, 668, 714, 635, 643, 644, 637, 715, 669, 638), (634, 632, 641, 636, 638, 639), (640, 645, 646, 642), (634, 639, 640, 633, 713, 667), (633, 640, 642, 631), (645, 649, 650, 646), (642, 646, 643, 635), (638, 669, 715, 637, 644, 645, 640, 716, 670, 639), (649, 653, 654, 650), (646, 650, 647, 643), (644, 648, 649, 645), (643, 647, 648, 644), (653, 652, 651, 654), (650, 654, 651, 647), (648, 652, 653, 649), (647, 651, 652, 648), (460, 656, 658, 492), (490, 657, 655, 456), (451, 456, 676, 673), (548, 500, 497, 468, 682, 701, 469, 504, 553, 552, 703, 685, 546, 547), (777, 690, 684, 776), (452, 628, 686, 674), (720, 724, 723, 719), (673, 676, 695, 693), (674, 686, 704, 694), (768, 532, 690, 777), (457, 706, 661, 461, 598, 664, 707, 597), (707, 664, 598, 600, 665, 711, 599, 597), (632, 666, 631, 642, 635, 714, 668, 636, 641), (655, 657, 718, 672, 658, 656, 671, 717), (460, 662, 709, 456, 655, 717, 671, 656), (456, 709, 662, 460, 678, 697, 462, 659, 705, 458, 695, 676), (461, 661, 706, 457, 677, 696, 459, 708, 660, 463, 698, 679), (724, 728, 727, 723), (692, 722, 724, 720), (688, 721, 722, 692), (719, 723, 721, 688), (728, 732, 731, 727), (722, 726, 728, 724), (721, 725, 726, 722), (723, 727, 725, 721), (726, 730, 732, 728), (725, 729, 730, 726), (727, 731, 729, 725), (739, 734, 736, 737), (740, 733, 734, 739), (732, 737, 738, 731), (730, 739, 737, 732), (729, 740, 739, 730), (753, 764, 765, 754), (549, 519, 502), (415, 448, 744, 758, 449, 446, 756, 741), (559, 747, 746, 557), (448, 564, 557, 746, 759, 760, 449, 758, 744), (413, 609, 749, 742), (747, 753, 759, 746), (742, 749, 761, 757), (561, 560, 753, 754), (760, 563, 561, 754), (762, 763, 765, 764), (754, 765, 763, 748), (753, 747, 762, 764), (747, 782, 784, 762), (534, 536, 772, 770), (536, 538, 774, 772), (681, 776, 766, 465), (465, 766, 770, 494), (773, 780, 781, 774), (503, 767, 775, 505), (700, 777, 776, 681), (467, 768, 777, 700), (779, 781, 780, 778), (774, 781, 779, 501), (499, 778, 780, 773), (501, 779, 778, 499), (782, 786, 788, 784), (763, 785, 783, 748), (762, 784, 785, 763), (748, 783, 782, 747), (787, 789, 788, 786), (785, 789, 787, 783), (784, 788, 789, 785), (783, 787, 786, 782), (790, 793, 795, 791), (793, 797, 799, 795), (797, 807, 809, 799), (205, 202, 605, 608), (799, 809, 805, 795), (410, 411, 810, 809, 807, 408), (391, 394, 793, 790), (795, 805, 803, 791), (791, 803, 801, 603), (603, 801, 802, 604), (449, 760, 754, 487), (487, 754, 748, 562, 486, 745, 752), (539, 512, 519, 536, 532), (536, 534, 530, 684, 690, 532), (515, 540, 545, 516), (683, 495, 519, 512, 516, 545, 522, 550, 506, 702), (554, 525, 523, 553), (522, 523, 525, 524), (775, 768, 467, 505), (206, 35, 447, 609), (211, 614, 617, 214), (210, 613, 620, 217), (338, 737, 736, 340), (338, 339, 738, 737), (331, 734, 733, 330), (339, 341, 733, 740), (731, 738, 740, 729), (696, 677, 457, 452, 630, 704, 686, 628, 455, 459), (40, 43, 225, 630, 452), (283, 40, 225, 630, 620, 43, 217), (422, 221, 624, 219, 10, 7, 419, 622), (16, 64, 15, 19, 66, 20), (567, 574, 577, 571, 570, 578, 576, 566), (573, 588, 581, 583, 591, 595, 593, 589, 585, 579)])
me_cube.polygons.foreach_set('use_smooth', [1, 1, 1, 1, 1, 1, 1, 1, 0, 1, 1, 1, 1, 1, 1, 1, 1, 1, 1, 1, 1, 0, 1, 1, 1, 1, 1, 1, 1, 1, 1, 1, 1, 1, 1, 1, 1, 1, 1, 1, 1, 1, 1, 1, 1, 1, 1, 1, 1, 1, 1, 1, 1, 1, 1, 1, 1, 1, 1, 1, 1, 1, 1, 1, 1, 0, 1, 1, 1, 1, 1, 1, 1, 1, 1, 1, 1, 1, 1, 1, 1, 1, 1, 1, 1, 1, 1, 1, 1, 1, 1, 1, 1, 1, 0, 1, 1, 1, 1, 1, 1, 1, 1, 1, 1, 1, 1, 1, 1, 1, 1, 1, 1, 1, 1, 1, 1, 1, 1, 1, 1, 1, 1, 1, 1, 1, 1, 1, 1, 1, 1, 1, 1, 1, 1, 1, 1, 1, 1, 1, 1, 1, 1, 1, 1, 1, 1, 1, 1, 1, 1, 1, 1, 1, 1, 1, 1, 1, 1, 1, 1, 1, 1, 1, 1, 1, 1, 1, 1, 1, 1, 1, 1, 1, 1, 1, 1, 1, 1, 1, 1, 1, 1, 1, 1, 1, 1, 1, 1, 1, 1, 1, 1, 1, 1, 1, 1, 1, 1, 1, 1, 1, 1, 1, 1, 1, 1, 1, 1, 1, 1, 1, 1, 1, 1, 1, 1, 1, 1, 1, 1, 1, 1, 1, 1, 1, 1, 1, 1, 1, 0, 0, 0, 1, 1, 1, 1, 1, 1, 1, 1, 1, 0, 1, 1, 1, 1, 1, 1, 1, 1, 1, 1, 1, 1, 1, 0, 1, 1, 1, 1, 1, 1, 1, 1, 1, 1, 1, 1, 1, 1, 1, 1, 1, 1, 1, 1, 1, 1, 1, 1, 1, 1, 1, 1, 1, 1, 1, 1, 1, 1, 1, 1, 1, 1, 1, 1, 1, 1, 1, 1, 1, 0, 1, 1, 1, 1, 1, 1, 1, 1, 1, 1, 1, 1, 1, 1, 1, 1, 1, 1, 1, 1, 1, 1, 1, 1, 0, 1, 1, 1, 1, 1, 1, 1, 1, 1, 1, 1, 1, 1, 1, 1, 1, 1, 1, 1, 1, 1, 1, 1, 1, 1, 1, 1, 1, 1, 1, 1, 1, 1, 1, 1, 1, 1, 1, 1, 1, 1, 1, 1, 1, 1, 1, 1, 1, 1, 1, 1, 1, 1, 1, 1, 1, 1, 1, 1, 1, 1, 1, 1, 1, 1, 1, 1, 1, 1, 1, 1, 1, 1, 1, 1, 1, 1, 1, 1, 1, 1, 1, 1, 1, 1, 1, 1, 1, 1, 1, 1, 1, 1, 1, 1, 1, 1, 1, 1, 1, 1, 1, 1, 1, 1, 1, 1, 1, 1, 1, 1, 1, 1, 1, 1, 1, 1, 1, 1, 1, 0, 0, 0, 1, 0, 0, 0, 1, 1, 1, 1, 1, 0, 1, 1, 1, 1, 1, 1])
_uv = me_cube.uv_layers.new(name='UVMap')
_uv.uv.foreach_set('vector', [0.8528, 0.2144, 0.8528, 0.2803, 0.8528, 0.2803, 0.853, 0.4526, 0.853, 0.4526, 0.8043, 0.4526, 0.7877, 0.4526, 0.7876, 0.2803, 0.7875, 0.2144, 0.8041, 0.2144, 0.8528, 0.2144, 0.8041, 0.1798, 0.7875, 0.1798, 0.7826, 0.09055, 0.8018, 0.09055, 0.0, 0.0, 0.0, 0.0, 0.0, 0.0, 0.0, 0.0, 0.0, 0.0, 0.0, 0.0, 0.0, 0.0, 0.0, 0.0, 0.8277, 3.145e-08, 0.8579, 0.09055, 0.8533, 0.08498, 0.8268, 0.005564, 0.0, 0.0, 0.0, 0.0, 0.0, 0.0, 0.0, 0.0, 0.3542, 0.8119, 0.3542, 0.8928, 0.3493, 0.8928, 0.3493, 0.8119, 0.7826, 0.09055, 0.8133, 1.572e-08, 0.8142, 0.005564, 0.7872, 0.08498, 0.8268, 0.005564, 0.8174, 0.005564, 0.8142, 0.005564, 0.8133, 1.572e-08, 0.8277, 3.145e-08, 0.817, 0.0, 0.8133, 1.572e-08, 0.8277, 3.145e-08, 0.8018, 0.09055, 0.7826, 0.09055, 0.7872, 0.08498, 0.8041, 0.08498, 0.3542, 0.8929, 0.3542, 0.9723, 0.3493, 0.9723, 0.3493, 0.8928, 0.7905, 0.9415, 0.7905, 0.9246, 0.7953, 0.9246, 0.7953, 0.9416, 0.1333, 0.8913, 0.1602, 0.8119, 0.1624, 0.8256, 0.145, 0.8766, 0.1501, 0.8913, 0.1333, 0.8913, 0.145, 0.8766, 0.1559, 0.8766, 0.4169, 0.8967, 0.4169, 0.8813, 0.4201, 0.8813, 0.4201, 0.8967, 0.145, 0.8766, 0.1624, 0.8256, 0.1651, 0.843, 0.1599, 0.8581, 0.145, 0.8766, 0.1599, 0.8581, 0.1631, 0.8581, 0.1725, 0.8581, 0.1875, 0.8766, 0.1559, 0.8766, 0.6597, 0.9596, 0.6648, 0.9445, 0.6654, 0.9445, 0.6672, 0.9445, 0.6723, 0.9596, 0.6629, 0.9596, 0.7038, 0.9176, 0.7038, 0.9025, 0.707, 0.9025, 0.707, 0.9176, 0.8127, 0.8187, 0.8145, 0.8187, 0.8145, 0.8219, 0.8127, 0.8219, 0.8193, 0.8792, 0.8162, 0.8792, 0.8162, 0.876, 0.8162, 0.8664, 0.8193, 0.8664, 0.8193, 0.8759, 0.8041, 0.2144, 0.8041, 0.1798, 0.8527, 0.1798, 0.8528, 0.2144, 0.8528, 0.2144, 0.0, 0.0, 0.0, 0.0, 0.0, 0.0, 0.0, 0.0, 0.7599, 0.8613, 0.7599, 0.8811, 0.7412, 0.8811, 0.7412, 0.8613, 0.3984, 0.7657, 0.3767, 0.7473, 0.3984, 0.7274, 0.8041, 0.2144, 0.7875, 0.2144, 0.7901, 0.2131, 0.8054, 0.2131, 0.8043, 0.4526, 0.853, 0.4526, 0.8492, 0.455, 0.8062, 0.455, 0.0, 0.0, 0.0, 0.0, 0.0, 0.0, 0.0, 0.0, 0.0, 0.0, 0.0, 0.0, 0.0, 0.0, 0.0, 0.0, 0.8044, 0.4936, 0.7878, 0.4936, 0.7916, 0.4912, 0.8063, 0.4912, 0.7877, 0.4634, 0.7877, 0.4526, 0.7915, 0.455, 0.7915, 0.4644, 0.1956, 0.9423, 0.1956, 0.9007, 0.1956, 0.896, 0.1956, 0.8913, 0.1991, 0.8982, 0.1991, 0.9016, 0.1991, 0.9051, 0.1991, 0.9355, 0.487, 0.7005, 0.487, 0.6674, 0.5109, 0.6674, 0.5109, 0.7005, 0.373, 0.8813, 0.3909, 0.8813, 0.3909, 0.9247, 0.3551, 0.9247, 0.3551, 0.8813, 0.3645, 0.8813, 0.0, 0.0, 0.0, 0.0, 0.0, 0.0, 0.0, 0.0, 0.4416, 0.7648, 0.42, 0.7658, 0.3984, 0.7657, 0.3984, 0.7274, 0.487, 0.7275, 0.487, 0.7647, 0.8527, 0.1798, 0.8041, 0.1798, 0.8018, 0.09055, 0.8579, 0.09055, 0.8579, 0.09055, 0.8018, 0.09055, 0.8041, 0.08498, 0.8533, 0.08498, 0.7905, 0.9912, 0.7905, 0.9415, 0.7953, 0.9416, 0.7953, 0.9913, 0.1635, 0.8119, 0.1729, 0.8119, 0.1994, 0.8913, 0.1875, 0.8766, 0.1705, 0.8256, 0.1644, 0.8256, 0.1624, 0.8256, 0.1602, 0.8119, 0.1994, 0.8913, 0.1501, 0.8913, 0.1559, 0.8766, 0.1875, 0.8766, 0.1624, 0.8256, 0.1644, 0.8256, 0.1705, 0.8256, 0.1875, 0.8766, 0.1725, 0.8581, 0.1675, 0.843, 0.1657, 0.843, 0.1651, 0.843, 0.8121, 0.8187, 0.8127, 0.8187, 0.8127, 0.8219, 0.8121, 0.8219, 0.7875, 0.1798, 0.8041, 0.1798, 0.8054, 0.1811, 0.79, 0.1811, 0.7877, 0.4526, 0.8043, 0.4526, 0.8062, 0.455, 0.7915, 0.455, 0.853, 0.4936, 0.8044, 0.4936, 0.8063, 0.4912, 0.8492, 0.4912, 0.5109, 0.7275, 0.5311, 0.7275, 0.5311, 0.8094, 0.5109, 0.789, 0.0, 0.0, 0.0, 0.0, 0.0, 0.0, 0.0, 0.0, 0.8318, 0.8683, 0.8465, 0.8679, 0.8471, 0.8902, 0.8198, 0.8889, 0.5026, 0.8736, 0.5136, 0.8736, 0.5136, 0.9552, 0.4919, 0.9553, 0.8198, 0.9412, 0.8305, 0.9399, 0.8333, 0.9649, 0.8226, 0.9662, 0.962, 0.6205, 0.9811, 0.6203, 0.9728, 0.7078, 0.9728, 0.7143, 0.9728, 0.7279, 0.9811, 0.7475, 0.9538, 0.7476, 0.9538, 0.7279, 0.9538, 0.7279, 0.9538, 0.7143, 0.9538, 0.7078, 0.9538, 0.7007, 0.8223, 0.8914, 0.8333, 0.8902, 0.8305, 0.9399, 0.8198, 0.9412, 0.6883, 0.9025, 0.699, 0.905, 0.699, 0.9577, 0.6883, 0.9552, 0.02677, 0.9448, 0.02249, 0.9229, 0.03295, 0.9234, 0.03295, 0.9456, 0.3767, 0.6201, 0.3567, 0.6205, 0.3567, 0.5014, 0.3767, 0.501, 0.9811, 0.6203, 0.962, 0.6205, 0.962, 0.5014, 0.9811, 0.5013, 0.8432, 0.8011, 0.8436, 0.8234, 0.8471, 0.8456, 0.8367, 0.8463, 0.8343, 0.8245, 0.834, 0.8026, 0.8338, 0.7567, 0.8448, 0.7565, 0.03295, 0.9011, 0.03295, 0.9234, 0.02249, 0.9229, 0.01822, 0.901, 0.8783, 0.9075, 0.889, 0.908, 0.8986, 0.9717, 0.8796, 0.9708, 0.3318, 0.5016, 0.2798, 0.5021, 0.2272, 0.475, 0.3258, 0.0626, 0.3767, 0.501, 0.3567, 0.5014, 0.3567, 0.0, 0.3767, 0.06201, 0.9811, 0.5013, 0.962, 0.5014, 0.962, 0.0001271, 0.9811, 0.0, 0.5109, 0.7144, 0.5109, 0.7278, 0.487, 0.7278, 0.487, 0.7144, 0.3729, 0.9453, 0.3823, 0.9453, 0.3823, 0.9693, 0.3729, 0.9693, 0.1782, 0.7167, 0.1781, 0.7103, 0.178, 0.7032, 0.1775, 0.6703, 0.1978, 0.67, 0.2217, 0.6696, 0.2685, 0.6213, 0.2682, 0.5961, 0.2872, 0.6212, 0.3092, 0.6209, 0.3313, 0.6206, 0.3324, 0.701, 0.3325, 0.7081, 0.3326, 0.7146, 0.3328, 0.7281, 0.3328, 0.7281, 0.333, 0.7478, 0.3112, 0.7667, 0.2892, 0.7671, 0.2671, 0.7664, 0.223, 0.7669, 0.1995, 0.7912, 0.1795, 0.8119, 0.1784, 0.7303, 0.1784, 0.7303, 0.824, 0.7329, 0.8456, 0.7323, 0.8448, 0.7565, 0.8338, 0.7567, 0.7795, 0.9451, 0.7905, 0.9451, 0.7905, 0.9691, 0.7795, 0.9691, 0.8367, 0.8463, 0.8471, 0.8456, 0.8465, 0.8679, 0.8318, 0.8683, 0.3984, 0.62, 0.3767, 0.6201, 0.3767, 0.501, 0.4287, 0.5007, 0.3551, 0.6205, 0.3313, 0.6206, 0.3318, 0.5016, 0.3535, 0.5014, 0.8878, 0.4926, 0.8986, 0.4931, 0.889, 0.908, 0.8783, 0.9075, 0.3535, 0.5014, 0.3318, 0.5016, 0.3258, 0.0626, 0.3466, 0.0, 0.4287, 0.5007, 0.3767, 0.501, 0.3767, 0.06201, 0.4809, 0.4729, 0.9094, 0.5504, 0.9247, 0.5504, 0.9247, 0.7312, 0.9094, 0.7312, 0.5867, 0.9524, 0.5867, 0.9679, 0.5815, 0.9636, 0.5815, 0.9567, 0.7911, 0.5514, 0.7911, 0.7323, 0.7725, 0.7323, 0.7725, 0.5514, 0.1626, 0.9375, 0.1779, 0.9375, 0.1779, 0.9564, 0.1626, 0.9564, 0.3567, 0.7477, 0.3551, 0.7277, 0.3984, 0.7274, 0.1626, 0.9187, 0.1779, 0.9187, 0.1779, 0.9375, 0.1626, 0.9375, 0.9761, 0.8796, 0.9829, 0.8796, 0.9829, 0.958, 0.9761, 0.958, 0.04714, 0.9456, 0.04714, 0.9645, 0.0429, 0.9593, 0.0429, 0.9509, 0.09463, 0.9319, 0.09463, 0.9507, 0.09038, 0.9455, 0.09038, 0.9371, 0.09463, 0.9507, 0.0793, 0.9507, 0.08354, 0.9455, 0.09038, 0.9455, 0.5541, 0.9715, 0.5458, 0.9715, 0.5458, 0.893, 0.5541, 0.893, 0.8471, 0.9144, 0.8471, 0.8086, 0.8471, 0.7825, 0.8471, 0.704, 0.8554, 0.704, 0.8554, 0.7825, 0.8554, 0.8086, 0.8554, 0.9144, 1.0, 0.2104, 0.9932, 0.2104, 0.9932, 0.1046, 0.9932, 0.07846, 0.9932, 0.0, 1.0, 5.944e-06, 1.0, 0.07847, 1.0, 0.1046, 0.9761, 0.7476, 0.9829, 0.7476, 0.9829, 0.8534, 0.9761, 0.8534, 0.4169, 0.9871, 0.4085, 0.9871, 0.4085, 0.8813, 0.4169, 0.8813, 0.9761, 0.8534, 0.9829, 0.8534, 0.9829, 0.8796, 0.9761, 0.8796, 0.0, 0.0, 0.0, 0.0, 0.0, 0.0, 0.0, 0.0, 0.008322, 0.9642, 3.89e-09, 0.9642, 0.0, 0.938, 0.008322, 0.938, 0.1232, 0.9643, 0.1232, 0.9582, 0.1232, 0.9522, 0.1315, 0.9522, 0.1315, 0.9582, 0.1315, 0.9643, 0.9871, 0.07845, 0.9871, 0.1046, 0.9811, 0.1046, 0.9811, 0.07845, 0.9761, 0.8796, 0.9701, 0.8796, 0.9701, 0.8796, 0.964, 0.8796, 0.964, 0.8796, 0.964, 0.8534, 0.9701, 0.8534, 0.9761, 0.8534, 0.4599, 0.9525, 0.4599, 0.9609, 0.4538, 0.9609, 0.4538, 0.9525, 0.5732, 0.9524, 0.5815, 0.9524, 0.5815, 0.9584, 0.5815, 0.9645, 0.5732, 0.9645, 0.5732, 0.9584, 0.9248, 0.1786, 0.8596, 0.1786, 0.8579, 0.08919, 0.9265, 0.08919, 0.5448, 0.9776, 0.5365, 0.9776, 0.5365, 0.9203, 0.5448, 0.9203, 0.0, 0.0, 0.0, 0.0, 0.0, 0.0, 0.0, 0.0, 0.0, 0.0, 0.0, 0.0, 0.0, 0.0, 0.0, 0.0, 0.0, 0.0, 0.0, 0.0, 0.0, 0.0, 0.0, 0.0, 0.964, 0.8796, 0.9701, 0.8796, 0.9701, 0.9369, 0.964, 0.9369, 0.4918, 0.9819, 0.4858, 0.9819, 0.4858, 0.9246, 0.4918, 0.9246, 0.1315, 0.9522, 0.1232, 0.9522, 0.1232, 0.8948, 0.1315, 0.8948, 0.9248, 0.4516, 0.8596, 0.4516, 0.8596, 0.2792, 0.9248, 0.2792, 0.8596, 0.2133, 0.8596, 0.2104, 0.8596, 0.2049, 0.8596, 0.1786, 0.9248, 0.1786, 0.9248, 0.2049, 0.9248, 0.2104, 0.9248, 0.2133, 0.9932, 0.07846, 0.9932, 0.1046, 0.9871, 0.1046, 0.9871, 0.07845, 0.5961, 0.8153, 0.639, 0.8153, 0.6275, 0.8295, 0.6084, 0.8295, 0.639, 0.8663, 0.5961, 0.8663, 0.6084, 0.8522, 0.6275, 0.8522, 0.6084, 0.8295, 0.6084, 0.848, 0.6084, 0.8501, 0.6084, 0.8522, 0.5961, 0.8663, 0.5961, 0.8616, 0.5961, 0.8569, 0.5961, 0.8153, 0.4979, 0.9637, 0.4919, 0.9637, 0.4919, 0.9553, 0.4979, 0.9553, 0.4321, 0.9609, 0.4321, 0.9525, 0.4389, 0.9525, 0.4389, 0.9609, 0.9248, 0.2133, 0.9248, 0.2792, 0.8596, 0.2792, 0.8596, 0.2133, 0.9248, 0.4926, 0.8596, 0.4926, 0.8596, 0.4721, 0.8596, 0.4623, 0.8596, 0.4516, 0.9248, 0.4516, 0.9248, 0.4623, 0.9248, 0.4721, 0.7412, 0.8233, 0.7566, 0.7323, 0.7572, 0.7364, 0.7431, 0.8193, 0.0, 0.0, 0.0, 0.0, 0.0, 0.0, 0.0, 0.0, 0.0, 0.0, 0.0, 0.0, 0.0, 0.0, 0.0, 0.0, 0.0, 0.0, 0.0, 0.0, 0.0, 0.0, 0.0, 0.0, 0.0, 0.0, 0.0, 0.0, 0.0, 0.0, 0.0, 0.0, 0.0, 0.0, 0.0, 0.0, 0.0, 0.0, 0.0, 0.0, 0.0, 0.0, 0.0, 0.0, 0.0, 0.0, 0.0, 0.0, 0.0, 0.0, 0.0, 0.0, 0.0, 0.0, 0.0, 0.0, 0.0, 0.0, 0.0, 0.0, 0.0, 0.0, 0.0, 0.0, 0.0, 0.0, 0.0, 0.0, 0.0, 0.0, 0.0, 0.0, 0.4202, 0.8813, 0.3717, 0.8813, 0.3551, 0.8813, 0.3551, 0.8153, 0.3717, 0.8153, 0.4202, 0.8153, 0.4202, 0.8736, 0.4202, 0.8588, 0.4202, 0.8153, 0.4249, 0.8153, 0.4295, 0.8153, 0.4707, 0.8153, 0.4707, 0.8588, 0.4707, 0.8736, 0.4295, 0.8736, 0.4249, 0.8736, 0.4572, 0.9246, 0.4748, 0.9246, 0.4748, 0.9417, 0.4748, 0.9436, 0.4748, 0.9455, 0.4748, 0.9525, 0.4572, 0.9525, 0.4572, 0.9455, 0.4572, 0.9436, 0.4572, 0.9417, 0.5556, 0.9516, 0.5556, 0.9008, 0.5556, 0.8813, 0.5732, 0.8813, 0.5732, 0.9008, 0.5732, 0.9517, 0.09309, 0.9507, 0.09309, 0.9685, 0.0862, 0.9685, 0.0862, 0.9507, 0.5939, 0.9321, 0.577, 0.9321, 0.5751, 0.9321, 0.5732, 0.9321, 0.5732, 0.8813, 0.5939, 0.8813, 0.229, 0.9421, 0.2114, 0.9422, 0.2114, 0.8913, 0.229, 0.8913, 0.1102, 0.9146, 0.1232, 0.9266, 0.1232, 0.9319, 0.105, 0.915, 0.6168, 0.8859, 0.6168, 0.8663, 0.6237, 0.8663, 0.6237, 0.8859, 0.7795, 0.9525, 0.7602, 0.9525, 0.7602, 0.9354, 0.7602, 0.9335, 0.7602, 0.9315, 0.7602, 0.9246, 0.7795, 0.9246, 0.7795, 0.9315, 0.7795, 0.9335, 0.7795, 0.9354, 0.2278, 0.9422, 0.2278, 0.967, 0.2196, 0.967, 0.2196, 0.9422, 0.01822, 0.9063, 0.005199, 0.9208, 0.0, 0.9212, 0.01822, 0.901, 0.1232, 0.9001, 0.1102, 0.9146, 0.105, 0.915, 0.1232, 0.8948, 0.005199, 0.9208, 0.01822, 0.9328, 0.01822, 0.938, 0.0, 0.9212, 0.1873, 0.9187, 0.1626, 0.9187, 0.1626, 0.8914, 0.1873, 0.8913, 0.6125, 0.9641, 0.6125, 0.9367, 0.6206, 0.9367, 0.6206, 0.9641, 0.6043, 0.9367, 0.6043, 0.9641, 0.5961, 0.9641, 0.5961, 0.9367, 0.9095, 0.9649, 0.9095, 0.9399, 0.9177, 0.9399, 0.9177, 0.9649, 0.1479, 0.8913, 0.1626, 0.8913, 0.1604, 0.8982, 0.1497, 0.8982, 0.1626, 0.9423, 0.1479, 0.9423, 0.1497, 0.9355, 0.1604, 0.9355, 0.7878, 0.4936, 0.7877, 0.4731, 0.7916, 0.4731, 0.7916, 0.4912, 0.333, 0.7478, 0.3328, 0.7281, 0.3328, 0.7281, 0.3326, 0.7146, 0.3325, 0.7081, 0.3324, 0.701, 0.3313, 0.6206, 0.3551, 0.6205, 0.3544, 0.7007, 0.3545, 0.7078, 0.3546, 0.7143, 0.3548, 0.7278, 0.3548, 0.7278, 0.3551, 0.7475, 0.5109, 0.7077, 0.5109, 0.7144, 0.487, 0.7144, 0.487, 0.7077, 0.0, 0.0, 0.0, 0.0, 0.0, 0.0, 0.0, 0.0, 0.1146, 0.9538, 0.1146, 0.9624, 0.113, 0.9655, 0.113, 0.9507, 0.7877, 0.4731, 0.7877, 0.4634, 0.7915, 0.4644, 0.7916, 0.4731, 0.0, 0.0, 0.0, 0.0, 0.0, 0.0, 0.0, 0.0, 0.8492, 0.4731, 0.8492, 0.4644, 0.8492, 0.455, 0.853, 0.4526, 0.853, 0.4936, 0.853, 0.4731, 0.853, 0.4526, 0.853, 0.4936, 0.8492, 0.4912, 0.5109, 0.7005, 0.5109, 0.7077, 0.487, 0.7077, 0.487, 0.7005, 0.639, 0.8663, 0.6275, 0.8522, 0.6275, 0.8501, 0.6275, 0.848, 0.6275, 0.8295, 0.639, 0.8153, 0.639, 0.8569, 0.639, 0.8616, 0.6275, 0.8501, 0.6275, 0.8522, 0.6084, 0.8522, 0.6084, 0.8501, 0.6084, 0.848, 0.6084, 0.8295, 0.6275, 0.8295, 0.6275, 0.848, 0.5961, 0.9367, 0.5961, 0.8859, 0.5961, 0.8663, 0.613, 0.8663, 0.6149, 0.8663, 0.6168, 0.8663, 0.6168, 0.8859, 0.6168, 0.9367, 0.613, 0.9367, 0.1497, 0.9355, 0.1497, 0.932, 0.1497, 0.9286, 0.1497, 0.8982, 0.1604, 0.8982, 0.1604, 0.9286, 0.1604, 0.932, 0.1604, 0.9355, 0.8162, 0.8154, 0.8198, 0.8223, 0.8198, 0.8527, 0.8198, 0.8561, 0.8198, 0.8596, 0.8162, 0.8664, 0.8162, 0.8617, 0.8162, 0.857, 0.4202, 0.8736, 0.4381, 0.8736, 0.4467, 0.8736, 0.4561, 0.8736, 0.4561, 0.8783, 0.4561, 0.883, 0.4561, 0.9246, 0.4467, 0.9246, 0.4381, 0.9246, 0.4202, 0.9246, 0.4202, 0.883, 0.4202, 0.8783, 0.4919, 0.9246, 0.474, 0.9246, 0.4654, 0.9246, 0.4561, 0.9246, 0.4561, 0.883, 0.4561, 0.8783, 0.4561, 0.8736, 0.4654, 0.8736, 0.474, 0.8736, 0.4919, 0.8736, 0.4919, 0.8783, 0.4919, 0.883, 0.1993, 0.9423, 0.1993, 0.9571, 0.1956, 0.9571, 0.1956, 0.9423, 0.1193, 0.9538, 0.1146, 0.9538, 0.113, 0.9507, 0.1209, 0.9507, 0.1193, 0.9624, 0.1193, 0.9538, 0.1209, 0.9507, 0.1209, 0.9655, 0.1146, 0.9624, 0.1193, 0.9624, 0.1209, 0.9655, 0.113, 0.9655, 0.3989, 0.9517, 0.3989, 0.9664, 0.3976, 0.9641, 0.3976, 0.954, 0.5016, 0.9553, 0.5016, 0.9633, 0.4979, 0.9633, 0.4979, 0.9553, 0.4464, 0.9673, 0.4464, 0.9525, 0.4501, 0.9525, 0.4501, 0.9673, 0.5091, 0.9553, 0.5091, 0.9633, 0.5054, 0.9633, 0.5054, 0.9553, 0.3909, 0.9517, 0.3989, 0.9517, 0.3976, 0.954, 0.3922, 0.954, 0.3909, 0.9664, 0.3909, 0.9517, 0.3922, 0.954, 0.3922, 0.9641, 0.3989, 0.9664, 0.3909, 0.9664, 0.3922, 0.9641, 0.3976, 0.9641, 0.5184, 0.8736, 0.5184, 0.8791, 0.5136, 0.8791, 0.5136, 0.8736, 0.425, 0.9525, 0.425, 0.9626, 0.4202, 0.9626, 0.4202, 0.9525, 0.686, 0.8254, 0.686, 0.8153, 0.6883, 0.8153, 0.6883, 0.8254, 0.5207, 0.8736, 0.5207, 0.8791, 0.5184, 0.8791, 0.5184, 0.8736, 0.4273, 0.9525, 0.4273, 0.9626, 0.425, 0.9626, 0.425, 0.9525, 0.3278, 0.9554, 0.3301, 0.9554, 0.3301, 0.961, 0.3278, 0.961, 0.323, 0.961, 0.323, 0.9554, 0.323, 0.9305, 0.3278, 0.9305, 0.265, 0.9634, 0.255, 0.9634, 0.255, 0.9384, 0.265, 0.9384, 0.5136, 0.8791, 0.5184, 0.8791, 0.5184, 0.9041, 0.5136, 0.9041, 0.9452, 0.7819, 0.9265, 0.7819, 0.9285, 0.7778, 0.9432, 0.7778, 0.3767, 0.7473, 0.3567, 0.7477, 0.3984, 0.7274, 0.7875, 0.2144, 0.7875, 0.2115, 0.7875, 0.206, 0.7875, 0.1798, 0.79, 0.1811, 0.79, 0.2053, 0.79, 0.2104, 0.7901, 0.2131, 0.9094, 0.4926, 0.9247, 0.4926, 0.9247, 0.5124, 0.9094, 0.5124, 0.8098, 0.4936, 0.8098, 0.4963, 0.8098, 0.5014, 0.8098, 0.5256, 0.7911, 0.5514, 0.7725, 0.5514, 0.7725, 0.5134, 0.7725, 0.4936, 0.7911, 0.4936, 0.0, 0.0, 0.0, 0.0, 0.0, 0.0, 0.0, 0.0, 0.9094, 0.5124, 0.9247, 0.5124, 0.9247, 0.5504, 0.9094, 0.5504, 0.0, 0.0, 0.0, 0.0, 0.0, 0.0, 0.0, 0.0, 0.9265, 0.9628, 0.9265, 0.7819, 0.9452, 0.7819, 0.9452, 0.9628, 0.9964, 0.5987, 0.9811, 0.5987, 0.9815, 0.4178, 0.9968, 0.4178, 0.9432, 0.7476, 0.9432, 0.7778, 0.9285, 0.7778, 0.9285, 0.7476, 0.287, 0.9289, 0.287, 0.9669, 0.2762, 0.9627, 0.287, 0.9329, 0.9094, 0.5504, 0.9093, 0.5464, 0.8986, 0.5165, 0.9094, 0.5124, 0.8986, 0.9399, 0.9095, 0.942, 0.9081, 0.9439, 0.9, 0.9424, 0.0, 0.0, 0.0, 0.0, 0.0, 0.0, 0.0, 0.0, 0.487, 0.7275, 0.5109, 0.7275, 0.5109, 0.789, 0.487, 0.7647, 0.5311, 0.7144, 0.5311, 0.7278, 0.5109, 0.7278, 0.5109, 0.7144, 0.3729, 0.9247, 0.3823, 0.9247, 0.3823, 0.9453, 0.3729, 0.9453, 0.03084, 0.9676, 0.03084, 0.9456, 0.03688, 0.9458, 0.03688, 0.9677, 0.7795, 0.9246, 0.7905, 0.9246, 0.7905, 0.9451, 0.7795, 0.9451, 0.5311, 0.7077, 0.5311, 0.7144, 0.5109, 0.7144, 0.5109, 0.7077, 0.5311, 0.7005, 0.5311, 0.7077, 0.5109, 0.7077, 0.5109, 0.7005, 0.7289, 0.9252, 0.7072, 0.9259, 0.7078, 0.9054, 0.7294, 0.9046, 0.5109, 0.789, 0.5311, 0.8094, 0.5254, 0.8153, 0.5051, 0.7949, 0.09463, 0.9608, 0.09463, 0.9319, 0.1028, 0.9319, 0.1028, 0.9608, 0.7294, 0.931, 0.7078, 0.9318, 0.7072, 0.9259, 0.7289, 0.9252, 0.15, 0.9649, 0.1416, 0.9661, 0.1416, 0.9435, 0.15, 0.9423, 0.9095, 0.9568, 0.8986, 0.9588, 0.9, 0.9563, 0.9081, 0.9548, 0.9095, 0.942, 0.9095, 0.9568, 0.9081, 0.9548, 0.9081, 0.9439, 0.8986, 0.9588, 0.8986, 0.9399, 0.9, 0.9424, 0.9, 0.9563, 0.5635, 0.9656, 0.5635, 0.9517, 0.5717, 0.9531, 0.5717, 0.9641, 0.6513, 0.9445, 0.6597, 0.9456, 0.6597, 0.9682, 0.6513, 0.967, 0.6396, 0.9367, 0.6505, 0.9367, 0.6505, 0.9569, 0.6396, 0.9569, 0.5732, 0.9321, 0.587, 0.9321, 0.587, 0.9524, 0.5732, 0.9524, 0.7072, 0.8153, 0.7072, 0.9024, 0.7028, 0.9025, 0.7028, 0.8153, 0.7028, 0.8153, 0.7028, 0.9025, 0.6883, 0.8655, 0.7028, 0.8153, 0.0, 0.0, 0.0, 0.0, 0.0, 0.0, 0.0, 0.0, 0.0, 0.0, 0.0, 0.0, 0.0, 0.0, 0.0, 0.0, 0.1009, 0.8119, 0.1192, 0.8119, 0.1192, 0.8431, 0.1009, 0.8431, 0.1009, 0.8431, 0.08261, 0.8431, 0.08261, 0.8119, 0.1009, 0.8119, 0.244, 0.9612, 0.244, 0.9798, 0.24, 0.9803, 0.24, 0.9612, 0.24, 0.9422, 0.244, 0.9427, 0.244, 0.9612, 0.06146, 0.9538, 0.06146, 0.9353, 0.06568, 0.9353, 0.06568, 0.9538, 0.06568, 0.9538, 0.06568, 0.9723, 0.06146, 0.9723, 0.06146, 0.9538, 0.7412, 0.8233, 0.7431, 0.8193, 0.8079, 0.8193, 0.8098, 0.8233, 0.0, 0.0, 0.0, 0.0, 0.0, 0.0, 0.0, 0.0, 0.0, 0.0, 0.0, 0.0, 0.0, 0.0, 0.0, 0.0, 0.0, 0.0, 0.0, 0.0, 0.0, 0.0, 0.0, 0.0, 0.9968, 0.6251, 0.9815, 0.6251, 0.9811, 0.5987, 0.9964, 0.5987, 0.7785, 0.8491, 0.7785, 0.8733, 0.7785, 0.8784, 0.7785, 0.8811, 0.7599, 0.8811, 0.7599, 0.8613, 0.7599, 0.8233, 0.487, 0.6674, 0.487, 0.7005, 0.487, 0.7275, 0.3984, 0.7274, 0.4416, 0.6197, 0.7197, 0.9318, 0.7197, 0.9591, 0.7139, 0.9527, 0.7072, 0.9471, 0.7103, 0.933, 0.7197, 0.9318, 0.7197, 0.9318, 0.7304, 0.9333, 0.7304, 0.9595, 0.7243, 0.9586, 0.3551, 0.7142, 0.3551, 0.7077, 0.3567, 0.6205, 0.3767, 0.6201, 0.3984, 0.62, 0.42, 0.6198, 0.4416, 0.5945, 0.4416, 0.6197, 0.3984, 0.7274, 0.3551, 0.7277, 0.3318, 0.5016, 0.3313, 0.6206, 0.3092, 0.6209, 0.2798, 0.5021, 0.8067, 0.8811, 0.8067, 0.9993, 0.796, 1.0, 0.7963, 0.8817, 0.5109, 0.6674, 0.5311, 0.6674, 0.5311, 0.7005, 0.5109, 0.7005, 0.7124, 0.2144, 0.7124, 0.2144, 0.761, 0.2144, 0.7776, 0.2144, 0.7776, 0.2803, 0.7775, 0.4526, 0.7609, 0.4526, 0.7122, 0.4526, 0.7122, 0.4526, 0.7124, 0.2803, 0.7124, 0.2803, 0.7611, 0.1797, 0.7634, 0.09051, 0.7826, 0.09051, 0.7777, 0.1797, 0.0, 0.0, 0.0, 0.0, 0.0, 0.0, 0.0, 0.0, 0.0, 0.0, 0.0, 0.0, 0.0, 0.0, 0.0, 0.0, 0.7374, 0.0, 0.7383, 0.005562, 0.7118, 0.08495, 0.7072, 0.09051, 0.0, 0.0, 0.0, 0.0, 0.0, 0.0, 0.0, 0.0, 0.9193, 0.8891, 0.9241, 0.8891, 0.9241, 0.97, 0.9193, 0.97, 0.7826, 0.09051, 0.7779, 0.08495, 0.751, 0.005562, 0.7518, 0.0, 0.7478, 0.005562, 0.7383, 0.005562, 0.7374, 0.0, 0.7518, 0.0, 0.7482, 0.0, 0.7374, 0.0, 0.7518, 0.0, 0.751, 0.005562, 0.7634, 0.09051, 0.7611, 0.08495, 0.7779, 0.08495, 0.7826, 0.09051, 0.7038, 0.9819, 0.699, 0.9819, 0.699, 0.9025, 0.7038, 0.9025, 0.4273, 0.9525, 0.4321, 0.9525, 0.4321, 0.9558, 0.4321, 0.9653, 0.4273, 0.9653, 0.4273, 0.9558, 0.3823, 0.9745, 0.3871, 0.9744, 0.3871, 0.9914, 0.3823, 0.9915, 0.1994, 0.8119, 0.2111, 0.8267, 0.2284, 0.8777, 0.2263, 0.8913, 0.2162, 0.8119, 0.222, 0.8267, 0.2111, 0.8267, 0.1994, 0.8119, 0.4169, 0.8967, 0.4201, 0.8967, 0.4201, 0.9121, 0.4169, 0.9121, 0.2111, 0.8267, 0.226, 0.8451, 0.2312, 0.8603, 0.2284, 0.8777, 0.2111, 0.8267, 0.222, 0.8267, 0.2536, 0.8267, 0.2387, 0.8451, 0.2292, 0.8451, 0.226, 0.8451, 0.01822, 0.9456, 0.02143, 0.9456, 0.03084, 0.9456, 0.02578, 0.9608, 0.02398, 0.9608, 0.02336, 0.9608, 0.4169, 0.9121, 0.4201, 0.9122, 0.4201, 0.9273, 0.4169, 0.9273, 0.8127, 0.8186, 0.8127, 0.8154, 0.8145, 0.8155, 0.8145, 0.8187, 0.707, 0.9176, 0.707, 0.9209, 0.707, 0.9304, 0.7038, 0.9304, 0.7038, 0.9209, 0.7038, 0.9176, 0.761, 0.2144, 0.7124, 0.2144, 0.7124, 0.2144, 0.7124, 0.1797, 0.7611, 0.1797, 0.0, 0.0, 0.0, 0.0, 0.0, 0.0, 0.0, 0.0, 0.7972, 0.8431, 0.7785, 0.8431, 0.7785, 0.8233, 0.7972, 0.8233, 0.5744, 0.04962, 0.5744, 0.08787, 0.5528, 0.06803, 0.761, 0.2144, 0.7598, 0.2131, 0.7751, 0.2131, 0.7776, 0.2144, 0.7609, 0.4526, 0.759, 0.455, 0.716, 0.455, 0.7122, 0.4526, 0.0, 0.0, 0.0, 0.0, 0.0, 0.0, 0.0, 0.0, 0.0, 0.0, 0.0, 0.0, 0.0, 0.0, 0.0, 0.0, 0.7608, 0.4936, 0.7589, 0.4912, 0.7736, 0.4912, 0.7774, 0.4936, 0.7072, 0.6659, 0.7072, 0.6454, 0.7072, 0.6562, 0.7775, 0.4634, 0.7737, 0.4644, 0.7737, 0.455, 0.7775, 0.4526, 0.3871, 0.9247, 0.3907, 0.9316, 0.3907, 0.962, 0.3907, 0.9654, 0.3907, 0.9689, 0.3871, 0.9757, 0.3871, 0.971, 0.3871, 0.9663, 0.6631, 0.1149, 0.6869, 0.1149, 0.6869, 0.1479, 0.6631, 0.1479, 0.7781, 0.9245, 0.7695, 0.9245, 0.7602, 0.9245, 0.7602, 0.8811, 0.796, 0.8811, 0.796, 0.9246, 0.0, 0.0, 0.0, 0.0, 0.0, 0.0, 0.0, 0.0, 0.6177, 0.05057, 0.6631, 0.0506, 0.6631, 0.08785, 0.5744, 0.08787, 0.5744, 0.04962, 0.5961, 0.04956, 0.7124, 0.1797, 0.7072, 0.09051, 0.7634, 0.09051, 0.7611, 0.1797, 0.6843, 0.9555, 0.6735, 0.9555, 0.6735, 0.9555, 0.6735, 0.9364, 0.6735, 0.9364, 0.6735, 0.9173, 0.6735, 0.9173, 0.6843, 0.9173, 0.688, 0.9173, 0.688, 0.9364, 0.688, 0.9364, 0.688, 0.9555, 0.688, 0.9555, 0.7072, 0.09051, 0.7118, 0.08495, 0.7611, 0.08495, 0.7634, 0.09051, 0.3823, 0.9248, 0.3871, 0.9247, 0.3871, 0.9744, 0.3823, 0.9745, 0.2295, 0.8913, 0.2263, 0.8913, 0.2284, 0.8777, 0.2305, 0.8777, 0.2366, 0.8777, 0.2536, 0.8267, 0.2655, 0.8119, 0.239, 0.8913, 0.2655, 0.8119, 0.2536, 0.8267, 0.222, 0.8267, 0.2162, 0.8119, 0.2284, 0.8777, 0.2312, 0.8603, 0.2318, 0.8603, 0.2336, 0.8603, 0.2387, 0.8451, 0.2536, 0.8267, 0.2366, 0.8777, 0.2305, 0.8777, 0.8121, 0.8186, 0.8121, 0.8154, 0.8127, 0.8154, 0.8127, 0.8186, 0.7777, 0.1797, 0.7751, 0.1811, 0.7598, 0.1811, 0.7611, 0.1797, 0.7775, 0.4526, 0.7737, 0.455, 0.759, 0.455, 0.7609, 0.4526, 0.7122, 0.4936, 0.716, 0.4912, 0.7589, 0.4912, 0.7608, 0.4936, 0.6869, 0.08785, 0.6869, 0.0263, 0.7072, 0.005879, 0.7072, 0.08785, 0.0, 0.0, 0.0, 0.0, 0.0, 0.0, 0.0, 0.0, 0.9106, 0.7531, 0.8986, 0.7326, 0.9258, 0.7312, 0.9253, 0.7535, 0.312, 0.9595, 0.3013, 0.8779, 0.323, 0.8779, 0.323, 0.9595, 0.8333, 0.9152, 0.836, 0.8902, 0.8466, 0.8915, 0.8439, 0.9165, 0.9456, 0.6205, 0.9538, 0.7008, 0.9538, 0.7079, 0.9538, 0.7144, 0.9538, 0.7279, 0.9538, 0.7279, 0.9538, 0.7476, 0.9265, 0.7476, 0.9348, 0.7279, 0.9348, 0.7144, 0.9348, 0.7079, 0.9265, 0.6204, 0.8357, 0.965, 0.8333, 0.9152, 0.8439, 0.9165, 0.8466, 0.9663, 0.8471, 0.9697, 0.8471, 0.9169, 0.8578, 0.9144, 0.8578, 0.9672, 0.0415, 0.9019, 0.04768, 0.901, 0.04768, 0.9233, 0.03723, 0.9238, 0.5528, 0.1952, 0.5528, 0.3143, 0.5328, 0.3139, 0.5328, 0.1948, 0.9265, 0.6204, 0.9265, 0.5013, 0.9456, 0.5014, 0.9456, 0.6205, 0.9219, 0.8203, 0.9235, 0.865, 0.9125, 0.8647, 0.9127, 0.8188, 0.913, 0.7969, 0.9154, 0.7751, 0.9258, 0.7758, 0.9223, 0.7981, 0.04768, 0.9456, 0.03295, 0.9456, 0.03723, 0.9238, 0.04768, 0.9233, 0.8579, 0.5568, 0.8593, 0.4934, 0.8783, 0.4926, 0.8687, 0.5563, 0.1543, 0.3103, 0.1483, 0.7493, 0.0497, 0.3369, 0.1023, 0.3099, 0.5528, 0.3143, 0.5528, 0.7533, 0.5328, 0.8153, 0.5328, 0.3139, 0.9265, 0.5013, 0.9265, 0.0, 0.9456, 0.0001188, 0.9456, 0.5014, 0.6869, 0.101, 0.6631, 0.101, 0.6631, 0.08755, 0.6869, 0.08755, 0.3634, 0.9488, 0.3634, 0.9247, 0.3729, 0.9247, 0.3729, 0.9488, 0.000635, 0.0952, 0.0008204, 0.08164, 0.0008204, 0.08164, 0.001936, 0.0, 0.02195, 0.0207, 0.04544, 0.045, 0.08956, 0.04554, 0.1116, 0.04485, 0.1337, 0.04524, 0.1555, 0.06409, 0.1552, 0.08379, 0.1552, 0.08379, 0.155, 0.09736, 0.1549, 0.1038, 0.1548, 0.1109, 0.1537, 0.1913, 0.1317, 0.191, 0.1096, 0.1907, 0.09064, 0.2158, 0.09098, 0.1907, 0.04411, 0.1423, 0.0203, 0.1419, 0.0, 0.1417, 0.0004497, 0.1088, 0.0005467, 0.1017, 0.9027, 0.8885, 0.9125, 0.8647, 0.9235, 0.865, 0.9244, 0.8891, 0.4858, 0.9451, 0.4858, 0.9692, 0.4748, 0.9692, 0.4748, 0.9451, 0.9154, 0.7751, 0.9106, 0.7531, 0.9253, 0.7535, 0.9258, 0.7758, 0.5744, 0.1954, 0.6048, 0.3146, 0.5528, 0.3143, 0.5528, 0.1952, 0.1775, 0.1914, 0.1759, 0.3105, 0.1543, 0.3103, 0.1537, 0.1913, 0.8675, 0.972, 0.8579, 0.5568, 0.8687, 0.5563, 0.8783, 0.9715, 0.1759, 0.3105, 0.1691, 0.8119, 0.1483, 0.7493, 0.1543, 0.3103, 0.6048, 0.3146, 0.657, 0.3424, 0.5528, 0.7533, 0.5528, 0.3143, 0.718, 0.8468, 0.718, 0.6659, 0.7333, 0.6659, 0.7333, 0.8468, 0.105, 0.9507, 0.1093, 0.9455, 0.1161, 0.9455, 0.1203, 0.9507, 0.8284, 0.5514, 0.8471, 0.5514, 0.8471, 0.7323, 0.8284, 0.7323, 0.5365, 0.9392, 0.5365, 0.958, 0.5212, 0.958, 0.5212, 0.9392, 0.5328, 0.06764, 0.5744, 0.08787, 0.5311, 0.0876, 0.5365, 0.9203, 0.5365, 0.9392, 0.5212, 0.9392, 0.5212, 0.9203, 0.7402, 0.7319, 0.7402, 0.8377, 0.7402, 0.8638, 0.7402, 0.9423, 0.7333, 0.9423, 0.7333, 0.8638, 0.7333, 0.8376, 0.7333, 0.7319, 0.1625, 0.9612, 0.1583, 0.956, 0.1583, 0.9476, 0.1625, 0.9423, 0.1203, 0.9507, 0.1161, 0.9455, 0.1161, 0.9371, 0.1203, 0.9319, 0.7653, 0.9679, 0.7602, 0.9637, 0.7602, 0.9567, 0.7653, 0.9525, 0.1873, 0.9698, 0.1873, 0.8913, 0.1956, 0.8913, 0.1956, 0.9698, 0.964, 0.8796, 0.964, 0.958, 0.9572, 0.958, 0.9572, 0.8796, 0.2467, 0.9971, 0.2467, 0.8913, 0.255, 0.8913, 0.255, 0.9971, 0.964, 0.7476, 0.964, 0.8534, 0.9572, 0.8534, 0.9572, 0.7476, 0.0, 0.0, 0.0, 0.0, 0.0, 0.0, 0.0, 0.0, 0.008322, 0.9642, 0.008322, 0.938, 0.01664, 0.938, 0.01664, 0.9642, 0.9512, 0.8796, 0.9452, 0.8796, 0.9512, 0.8796, 0.9452, 0.8796, 0.9452, 0.8534, 0.9512, 0.8534, 0.9572, 0.8534, 0.964, 0.8534, 0.964, 0.8796, 0.9572, 0.8796, 0.4599, 0.9525, 0.4659, 0.9525, 0.4659, 0.9609, 0.4599, 0.9609, 0.3551, 0.982, 0.3551, 0.9247, 0.3634, 0.9247, 0.3634, 0.982, 0.0, 0.0, 0.0, 0.0, 0.0, 0.0, 0.0, 0.0, 0.0, 0.0, 0.0, 0.0, 0.0, 0.0, 0.0, 0.0, 0.9512, 0.8796, 0.9512, 0.9369, 0.9452, 0.9369, 0.9452, 0.8796, 0.1779, 0.976, 0.1779, 0.9187, 0.1862, 0.9187, 0.1862, 0.976, 0.6819, 0.8153, 0.6697, 0.8295, 0.6506, 0.8295, 0.639, 0.8153, 0.639, 0.8663, 0.6506, 0.8522, 0.6697, 0.8522, 0.6819, 0.8663, 0.6697, 0.8295, 0.6819, 0.8153, 0.6819, 0.8569, 0.6819, 0.8616, 0.6819, 0.8663, 0.6697, 0.8522, 0.6697, 0.8501, 0.6697, 0.848, 0.4395, 0.9525, 0.4464, 0.9525, 0.4464, 0.9609, 0.4395, 0.9609, 0.4719, 0.9525, 0.4719, 0.9609, 0.4659, 0.9609, 0.4659, 0.9525, 0.8098, 0.8233, 0.8079, 0.8193, 0.7938, 0.7364, 0.7944, 0.7323, 0.0, 0.0, 0.0, 0.0, 0.0, 0.0, 0.0, 0.0, 0.0, 0.0, 0.0, 0.0, 0.0, 0.0, 0.0, 0.0, 0.0, 0.0, 0.0, 0.0, 0.0, 0.0, 0.0, 0.0, 0.0, 0.0, 0.0, 0.0, 0.0, 0.0, 0.0, 0.0, 0.0, 0.0, 0.0, 0.0, 0.0, 0.0, 0.0, 0.0, 0.0, 0.0, 0.0, 0.0, 0.0, 0.0, 0.0, 0.0, 0.0, 0.0, 0.0, 0.0, 0.0, 0.0, 0.0, 0.0, 0.0, 0.0, 0.0, 0.0, 0.0, 0.0, 0.0, 0.0, 0.0, 0.0, 0.0, 0.0, 0.0, 0.0, 0.0, 0.0, 0.4707, 0.8153, 0.4753, 0.8153, 0.48, 0.8153, 0.5212, 0.8153, 0.5212, 0.8302, 0.5212, 0.8736, 0.48, 0.8736, 0.4753, 0.8736, 0.4707, 0.8736, 0.4707, 0.8302, 0.4572, 0.9246, 0.4572, 0.9417, 0.4572, 0.9436, 0.4572, 0.9455, 0.4572, 0.9525, 0.4395, 0.9525, 0.4395, 0.9455, 0.4395, 0.9436, 0.4395, 0.9417, 0.4395, 0.9246, 0.4085, 0.9516, 0.3909, 0.9517, 0.3909, 0.9008, 0.3909, 0.8813, 0.4085, 0.8813, 0.4085, 0.9008, 0.0793, 0.9507, 0.0862, 0.9507, 0.0862, 0.9685, 0.0793, 0.9685, 0.8986, 0.9399, 0.8986, 0.8891, 0.9193, 0.8891, 0.9193, 0.9399, 0.9174, 0.9399, 0.9154, 0.9399, 0.2467, 0.8913, 0.2467, 0.9422, 0.229, 0.9421, 0.229, 0.8913, 0.09199, 0.9121, 0.08679, 0.9116, 0.105, 0.8948, 0.105, 0.9001, 0.6306, 0.8859, 0.6237, 0.8859, 0.6237, 0.8663, 0.6306, 0.8663, 0.4395, 0.9246, 0.4395, 0.9417, 0.4395, 0.9436, 0.4395, 0.9455, 0.4395, 0.9525, 0.4202, 0.9525, 0.4202, 0.9455, 0.4202, 0.9436, 0.4202, 0.9417, 0.4202, 0.9246, 0.732, 0.9423, 0.7402, 0.9423, 0.7402, 0.9671, 0.732, 0.9671, 0.08679, 0.9266, 0.08679, 0.9319, 0.06857, 0.9116, 0.07377, 0.9121, 0.105, 0.9266, 0.105, 0.9319, 0.08679, 0.9116, 0.09199, 0.9121, 0.07377, 0.9121, 0.06857, 0.9116, 0.08679, 0.8948, 0.08679, 0.9001, 0.5458, 0.893, 0.5458, 0.9203, 0.5212, 0.9203, 0.5212, 0.893, 0.6288, 0.9641, 0.6206, 0.9641, 0.6206, 0.9367, 0.6288, 0.9367, 0.6043, 0.9367, 0.6125, 0.9367, 0.6125, 0.9641, 0.6043, 0.9641, 0.2196, 0.9671, 0.2114, 0.9671, 0.2114, 0.9422, 0.2196, 0.9422, 0.1333, 0.9423, 0.135, 0.9355, 0.1457, 0.9355, 0.1479, 0.9423, 0.1479, 0.8913, 0.1457, 0.8982, 0.135, 0.8982, 0.1333, 0.8913, 0.7774, 0.4936, 0.7736, 0.4912, 0.7736, 0.4731, 0.7775, 0.4731, 0.1555, 0.06409, 0.1775, 0.0644, 0.1773, 0.0841, 0.1773, 0.0841, 0.1771, 0.09766, 0.177, 0.1041, 0.1769, 0.1112, 0.1775, 0.1914, 0.1537, 0.1913, 0.1548, 0.1109, 0.1549, 0.1038, 0.155, 0.09736, 0.1552, 0.08379, 0.1552, 0.08379, 0.6869, 0.1076, 0.6631, 0.1076, 0.6631, 0.101, 0.6869, 0.101, 0.0, 0.0, 0.0, 0.0, 0.0, 0.0, 0.0, 0.0, 0.1113, 0.9538, 0.113, 0.9507, 0.113, 0.9655, 0.1113, 0.9624, 0.7775, 0.4731, 0.7736, 0.4731, 0.7737, 0.4644, 0.7775, 0.4634, 0.0, 0.0, 0.0, 0.0, 0.0, 0.0, 0.0, 0.0, 0.6869, 0.1149, 0.6631, 0.1149, 0.6631, 0.1076, 0.6869, 0.1076, 0.639, 0.8663, 0.639, 0.8616, 0.639, 0.8569, 0.639, 0.8153, 0.6506, 0.8295, 0.6506, 0.848, 0.6506, 0.8501, 0.6506, 0.8522, 0.6506, 0.8501, 0.6506, 0.848, 0.6506, 0.8295, 0.6697, 0.8295, 0.6697, 0.848, 0.6697, 0.8501, 0.6697, 0.8522, 0.6506, 0.8522, 0.6513, 0.9367, 0.6344, 0.9367, 0.6306, 0.9367, 0.6306, 0.8859, 0.6306, 0.8663, 0.6325, 0.8663, 0.6344, 0.8663, 0.6513, 0.8663, 0.6513, 0.8859, 0.135, 0.8982, 0.1457, 0.8982, 0.1457, 0.9016, 0.1457, 0.9051, 0.1457, 0.9355, 0.135, 0.9355, 0.135, 0.9051, 0.135, 0.9016, 0.6856, 0.8153, 0.6856, 0.8569, 0.6856, 0.8616, 0.6856, 0.8663, 0.6819, 0.8595, 0.6819, 0.856, 0.6819, 0.8526, 0.6819, 0.8222, 0.6872, 0.8663, 0.6872, 0.871, 0.6872, 0.8757, 0.6872, 0.9173, 0.6692, 0.9173, 0.6607, 0.9173, 0.6513, 0.9173, 0.6513, 0.8757, 0.6513, 0.871, 0.6513, 0.8663, 0.6607, 0.8663, 0.6692, 0.8663, 0.3013, 0.8779, 0.3013, 0.9195, 0.3013, 0.9242, 0.3013, 0.9289, 0.2834, 0.9289, 0.2748, 0.9289, 0.2655, 0.9289, 0.2655, 0.9242, 0.2655, 0.9195, 0.2655, 0.8779, 0.2748, 0.8779, 0.2834, 0.8779, 0.4501, 0.9525, 0.4538, 0.9525, 0.4538, 0.9673, 0.4501, 0.9673, 0.1067, 0.9538, 0.105, 0.9507, 0.113, 0.9507, 0.1113, 0.9538, 0.1067, 0.9624, 0.105, 0.9655, 0.105, 0.9507, 0.1067, 0.9538, 0.1113, 0.9624, 0.113, 0.9655, 0.105, 0.9655, 0.1067, 0.9624, 0.5556, 0.9517, 0.5568, 0.954, 0.5568, 0.9641, 0.5556, 0.9664, 0.7332, 0.9274, 0.7294, 0.9274, 0.7294, 0.9194, 0.7332, 0.9194, 0.7332, 0.9194, 0.7294, 0.9194, 0.7294, 0.9046, 0.7332, 0.9046, 0.5054, 0.9633, 0.5016, 0.9633, 0.5016, 0.9553, 0.5054, 0.9553, 0.5635, 0.9517, 0.5623, 0.954, 0.5568, 0.954, 0.5556, 0.9517, 0.5635, 0.9664, 0.5623, 0.9641, 0.5623, 0.954, 0.5635, 0.9517, 0.5556, 0.9664, 0.5568, 0.9641, 0.5623, 0.9641, 0.5635, 0.9664, 0.5184, 0.9567, 0.5136, 0.9567, 0.5136, 0.9512, 0.5184, 0.9512, 0.7701, 0.9626, 0.7653, 0.9626, 0.7653, 0.9525, 0.7701, 0.9525, 0.686, 0.8254, 0.6883, 0.8254, 0.6883, 0.8355, 0.686, 0.8355, 0.5207, 0.9567, 0.5184, 0.9567, 0.5184, 0.9512, 0.5207, 0.9512, 0.7724, 0.9626, 0.7701, 0.9626, 0.7701, 0.9525, 0.7724, 0.9525, 0.06634, 0.901, 0.06434, 0.9051, 0.04968, 0.9051, 0.04768, 0.901, 0.5528, 0.06803, 0.5744, 0.08787, 0.5328, 0.06764, 0.7776, 0.2144, 0.7751, 0.2131, 0.7751, 0.2104, 0.7751, 0.2053, 0.7751, 0.1811, 0.7777, 0.1797, 0.7777, 0.206, 0.7776, 0.2115, 0.718, 0.9046, 0.718, 0.8848, 0.7333, 0.8848, 0.7333, 0.9046, 0.8098, 0.4936, 0.8284, 0.4936, 0.8471, 0.4936, 0.8471, 0.5134, 0.8471, 0.5514, 0.8284, 0.5514, 0.8098, 0.5256, 0.8098, 0.5014, 0.8098, 0.4963, 0.0, 0.0, 0.0, 0.0, 0.0, 0.0, 0.0, 0.0, 0.718, 0.8848, 0.718, 0.8468, 0.7333, 0.8468, 0.7333, 0.8848, 0.0, 0.0, 0.0, 0.0, 0.0, 0.0, 0.0, 0.0, 0.3493, 0.9928, 0.3307, 0.9928, 0.3307, 0.8119, 0.3493, 0.8119, 0.9964, 0.2369, 0.9968, 0.4178, 0.9815, 0.4178, 0.9811, 0.2369, 0.06434, 0.9353, 0.04968, 0.9353, 0.04968, 0.9051, 0.06434, 0.9051, 0.2762, 0.9669, 0.2762, 0.9629, 0.2655, 0.933, 0.2762, 0.9289, 0.718, 0.8468, 0.718, 0.8848, 0.7072, 0.8807, 0.718, 0.8508, 0.229, 0.961, 0.2305, 0.9585, 0.2386, 0.9571, 0.24, 0.959, 0.0, 0.0, 0.0, 0.0, 0.0, 0.0, 0.0, 0.0, 0.6631, 0.08785, 0.6631, 0.0506, 0.6869, 0.0263, 0.6869, 0.08785, 0.7072, 0.101, 0.6869, 0.101, 0.6869, 0.08755, 0.7072, 0.08755, 0.3634, 0.9693, 0.3634, 0.9488, 0.3729, 0.9488, 0.3729, 0.9693, 0.0429, 0.9676, 0.03688, 0.9677, 0.03688, 0.9458, 0.0429, 0.9456, 0.4858, 0.9246, 0.4858, 0.9451, 0.4748, 0.9451, 0.4748, 0.9246, 0.7072, 0.1076, 0.6869, 0.1076, 0.6869, 0.101, 0.7072, 0.101, 0.7072, 0.1149, 0.6869, 0.1149, 0.6869, 0.1076, 0.7072, 0.1076, 0.673, 0.9239, 0.6735, 0.9445, 0.6519, 0.9437, 0.6513, 0.9232, 0.6869, 0.0263, 0.6811, 0.02042, 0.7014, 0.0, 0.7072, 0.005879, 0.587, 0.9321, 0.5952, 0.9321, 0.5952, 0.9611, 0.587, 0.9611, 0.6735, 0.9181, 0.673, 0.9239, 0.6513, 0.9232, 0.6519, 0.9173, 0.1583, 0.9435, 0.1583, 0.9661, 0.15, 0.9649, 0.15, 0.9423, 0.24, 0.9442, 0.2386, 0.9461, 0.2305, 0.9446, 0.229, 0.9422, 0.24, 0.959, 0.2386, 0.9571, 0.2386, 0.9461, 0.24, 0.9442, 0.229, 0.9422, 0.2305, 0.9446, 0.2305, 0.9585, 0.229, 0.961, 0.3989, 0.9517, 0.407, 0.9531, 0.407, 0.9641, 0.3989, 0.9656, 0.1416, 0.9423, 0.1416, 0.9649, 0.1333, 0.9661, 0.1333, 0.9435, 0.6288, 0.9569, 0.6288, 0.9367, 0.6396, 0.9367, 0.6396, 0.9569, 0.06146, 0.9353, 0.06146, 0.9555, 0.04768, 0.9555, 0.04768, 0.9353, 0.7602, 0.9682, 0.7557, 0.9682, 0.7557, 0.8811, 0.7602, 0.8811, 0.7557, 0.9682, 0.7557, 0.9682, 0.7412, 0.9181, 0.7557, 0.8811, 0.0, 0.0, 0.0, 0.0, 0.0, 0.0, 0.0, 0.0, 0.001655, 0.901, 0.0, 0.8119, 0.06857, 0.8119, 0.06691, 0.901, 0.0, 0.0, 0.0, 0.0, 0.0, 0.0, 0.0, 0.0, 0.08261, 0.8431, 0.1009, 0.8431, 0.1009, 0.8431, 0.1192, 0.8431, 0.1333, 0.8948, 0.06857, 0.8948, 0.7719, 0.7313, 0.7676, 0.7313, 0.7676, 0.6659, 0.7719, 0.6659, 0.0, 0.0, 0.0, 0.0, 0.0, 0.0, 0.0, 0.0, 0.0, 0.0, 0.0, 0.0, 0.0, 0.0, 0.0, 0.0, 0.0, 0.0, 0.0, 0.0, 0.0, 0.0, 0.0, 0.0, 0.9968, 0.2104, 0.9964, 0.2369, 0.9811, 0.2369, 0.9815, 0.2104, 0.8158, 0.8553, 0.7972, 0.8811, 0.7972, 0.8431, 0.7972, 0.8233, 0.8158, 0.8233, 0.8158, 0.8259, 0.8158, 0.831, 0.6631, 0.1479, 0.6177, 0.1956, 0.5744, 0.08787, 0.6631, 0.08785, 0.6631, 0.1149, 0.2995, 0.9562, 0.2995, 0.9562, 0.2901, 0.955, 0.287, 0.9409, 0.2937, 0.9353, 0.2995, 0.9289, 0.06857, 0.9596, 0.07321, 0.9328, 0.0793, 0.9319, 0.0793, 0.9581, 0.5311, 0.1012, 0.5311, 0.0876, 0.5744, 0.08787, 0.6177, 0.1956, 0.6177, 0.2208, 0.5961, 0.1955, 0.5744, 0.1954, 0.5528, 0.1952, 0.5328, 0.1948, 0.5311, 0.1076, 0.1543, 0.3103, 0.1023, 0.3099, 0.1317, 0.191, 0.1537, 0.1913, 0.8174, 0.9999, 0.807, 0.9993, 0.8067, 0.8811, 0.8174, 0.8818, 0.6869, 0.1479, 0.6869, 0.1149, 0.7072, 0.1149, 0.7072, 0.1479, 0.7676, 0.7319, 0.7333, 0.7319, 0.7333, 0.6659, 0.7676, 0.6659, 0.2655, 0.8779, 0.2655, 0.8119, 0.3307, 0.8119, 0.3307, 0.8779, 0.7072, 0.4936, 0.7725, 0.4936, 0.7725, 0.6659, 0.7072, 0.6659, 0.5184, 0.9041, 0.5184, 0.9512, 0.5136, 0.9512, 0.5136, 0.9041, 0.265, 0.9384, 0.255, 0.9384, 0.255, 0.8913, 0.265, 0.8913, 0.8098, 0.8154, 0.8098, 0.7323, 0.8198, 0.7323, 0.8198, 0.8154, 0.3278, 0.9305, 0.323, 0.9305, 0.323, 0.8779, 0.3278, 0.8779, 0.8121, 0.8209, 0.8098, 0.8209, 0.8098, 0.8154, 0.8121, 0.8154, 0.716, 0.4644, 0.716, 0.4731, 0.716, 0.4912, 0.7122, 0.4936, 0.7122, 0.4526, 0.7122, 0.4634, 0.7122, 0.4731, 0.7122, 0.4936, 0.7122, 0.4526, 0.716, 0.455, 0.5556, 0.8153, 0.5961, 0.8153, 0.5556, 0.8153, 0.5961, 0.8813, 0.5556, 0.8813, 0.5384, 0.8261, 0.5556, 0.8153, 0.5556, 0.8153, 0.5556, 0.893, 0.5556, 0.893, 0.5212, 0.8369, 0.5212, 0.8369, 0.8733, 0.0, 0.8922, 0.0, 0.8922, 0.0, 0.9111, 0.0, 0.9111, 0.0, 0.9265, 0.08919, 0.8579, 0.08919, 0.8733, 0.0, 0.7772, 0.9525, 0.7772, 0.9557, 0.7772, 0.9652, 0.7724, 0.9652, 0.7724, 0.9557, 0.7724, 0.9525, 0.8471, 0.704, 0.8471, 0.5982, 0.8471, 0.5721, 0.8471, 0.4936, 0.8554, 0.4936, 0.8554, 0.5721, 0.8554, 0.5982, 0.8554, 0.704, 0.1994, 0.9748, 0.2054, 0.9748, 0.2114, 0.9748, 0.2114, 0.9486, 0.2054, 0.9486, 0.2054, 0.8913, 0.2114, 0.8913, 0.2114, 0.9486, 0.2054, 0.9486, 0.1994, 0.9486])
me_cube.materials.append(mat_material)
me_cube.use_remesh_preserve_volume = False
me_cube.use_remesh_preserve_attributes = False
me_cube.use_mirror_vertex_groups = False
me_cube.update()

# ---- objects
ob_cube = bpy.data.objects.new('Cube', me_cube)

# ---- transforms, parenting, visibility, modifiers, constraints
ob_cube.location = (0.0, 0.0, -1.296)
ob_cube.lock_rotations_4d = False
ob_cube.empty_display_type = 'ARROWS'
ob_cube.lineart.crease_threshold = 0.0

# ---- collection membership
col_collection_1.objects.link(ob_cube)

# ---- scene / render settings (as saved in the file)
scene.frame_start = 1; scene.frame_end = 250; scene.frame_set(1)
scene.render.engine = 'BLENDER_EEVEE_NEXT'
scene.render.resolution_percentage = 50
scene.render.dither_intensity = 0.0
scene.cycles.use_denoising = False
scene.cycles.samples = 10
scene.cycles.sampling_pattern = 'TABULATED_SOBOL'
scene.cycles.light_sampling_threshold = 0.0
scene.cycles.use_adaptive_sampling = False
scene.cycles.use_light_tree = False
scene.cycles.blur_glossy = 0.0
scene.cycles.pixel_filter_type = 'GAUSSIAN'
scene.cycles.sample_clamp_indirect = 0.0
scene.view_settings.view_transform = 'Standard'
bpy.context.view_layer.update()

# ---- added for rendering (the .blend has no active camera and no usable light): camera, sun
cam_auto = bpy.data.cameras.new('AutoCamera')
cam_auto.lens = 50.0
cam_auto.sensor_width = 36.0
cam_auto.clip_end = 1000.0
ob_auto_camera = bpy.data.objects.new('AutoCamera', cam_auto)
scene.collection.objects.link(ob_auto_camera)
ob_auto_camera.location = (27.3226, -30.3329, 20.5173)
ob_auto_camera.rotation_euler = (1.09748, -7.21219e-08, 0.694738)
scene.camera = ob_auto_camera
light_auto_sun = bpy.data.lights.new('AutoSun', 'SUN')
light_auto_sun.energy = 3.0
light_auto_sun.angle = 0.0523599
ob_auto_sun = bpy.data.objects.new('AutoSun', light_auto_sun)
scene.collection.objects.link(ob_auto_sun)
ob_auto_sun.rotation_euler = (0.872665, 0.174533, 0.523599)
bpy.context.view_layer.update()

